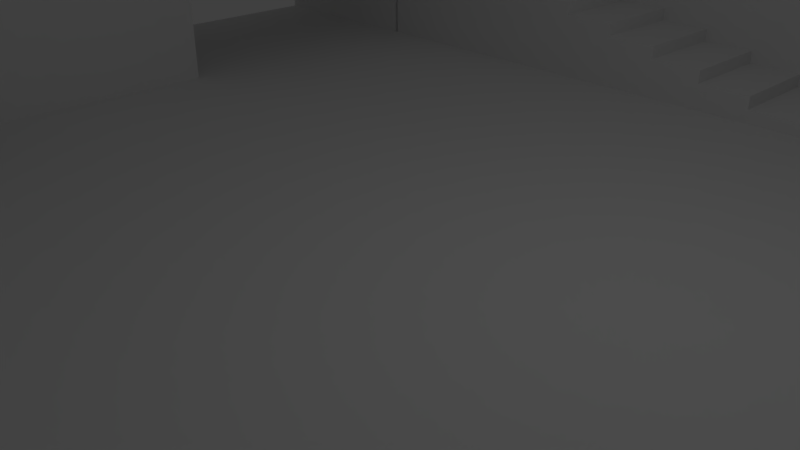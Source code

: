 # Source: main.blend  (saved by Blender 2.79.0; exported with 4.5.12 LTS)
import bpy
from mathutils import Matrix  # noqa: F401  (used for matrix-valued properties, if any)

bpy.ops.wm.read_factory_settings(use_empty=True)
scene = bpy.context.scene
scene.name = 'Scene'

# ---- collections
col_collection_1 = bpy.data.collections.new('Collection 1'); scene.collection.children.link(col_collection_1)

# ---- materials (node trees are filled in below, after node groups)
mat_material_008 = bpy.data.materials.new('Material.008')
mat_material_008.alpha_threshold = 0.0
mat_material_008.use_transparent_shadow = False
mat_material_008.roughness = 0.5
mat_material_008.line_color = (0.0, 0.0, 0.0, 1.0)
mat_material = bpy.data.materials.new('Material')
mat_material.alpha_threshold = 0.0
mat_material.use_transparent_shadow = False
mat_material.roughness = 0.5
mat_material.line_color = (0.0, 0.0, 0.0, 1.0)
mat_material_003 = bpy.data.materials.new('Material.003')
mat_material_003.alpha_threshold = 0.0
mat_material_003.use_transparent_shadow = False
mat_material_003.roughness = 0.5
mat_material_003.line_color = (0.0, 0.0, 0.0, 1.0)
mat_material_002 = bpy.data.materials.new('Material.002')
mat_material_002.alpha_threshold = 0.0
mat_material_002.use_transparent_shadow = False
mat_material_002.roughness = 0.5
mat_material_002.line_color = (0.0, 0.0, 0.0, 1.0)
mat_material_006 = bpy.data.materials.new('Material.006')
mat_material_006.alpha_threshold = 0.0
mat_material_006.use_transparent_shadow = False
mat_material_006.roughness = 0.5
mat_material_006.line_color = (0.0, 0.0, 0.0, 1.0)
mat_material_005 = bpy.data.materials.new('Material.005')
mat_material_005.alpha_threshold = 0.0
mat_material_005.use_transparent_shadow = False
mat_material_005.roughness = 0.5
mat_material_005.line_color = (0.0, 0.0, 0.0, 1.0)
mat_material_004 = bpy.data.materials.new('Material.004')
mat_material_004.alpha_threshold = 0.0
mat_material_004.use_transparent_shadow = False
mat_material_004.roughness = 0.5
mat_material_004.line_color = (0.0, 0.0, 0.0, 1.0)
mat_material_009 = bpy.data.materials.new('Material.009')
mat_material_009.alpha_threshold = 0.0
mat_material_009.use_transparent_shadow = False
mat_material_009.roughness = 0.5
mat_material_009.line_color = (0.0, 0.0, 0.0, 1.0)
mat_material_010 = bpy.data.materials.new('Material.010')
mat_material_010.alpha_threshold = 0.0
mat_material_010.use_transparent_shadow = False
mat_material_010.roughness = 0.5
mat_material_010.line_color = (0.0, 0.0, 0.0, 1.0)

# ---- material node trees

# ---- world
world_world = bpy.data.worlds.new('World'); scene.world = world_world
world_world.color = (0.05088, 0.05088, 0.05088)
world_world.use_sun_shadow = False
world_world.sun_shadow_jitter_overblur = 0.0
world_world.cycles.sampling_method = 'MANUAL'

# ---- cameras
cam_camera = bpy.data.cameras.new('Camera')
cam_camera.clip_end = 100.0
cam_camera.lens = 35.0
cam_camera.sensor_width = 32.0
cam_camera.sensor_height = 18.0
cam_camera.ortho_scale = 7.314
cam_camera.dof.focus_distance = 0.0
cam_camera.dof.aperture_fstop = 128.0

# ---- lights
light_lamp = bpy.data.lights.new('Lamp', 'POINT')
light_lamp.transmission_factor = 0.0
light_lamp.cutoff_distance = 30.0
light_lamp.energy = 100.0
light_lamp.shadow_buffer_clip_start = 1.001
light_lamp.shadow_soft_size = 0.1
light_lamp.shadow_maximum_resolution = 0.006
light_lamp.use_absolute_resolution = True

# ---- meshes
me_hallwallwindow_2x6x4_000 = bpy.data.meshes.new('HallWallWindow_2x6x4.000')
me_hallwallwindow_2x6x4_000.from_pydata([(8.0, -10.0, 0.0), (8.0, -4.0, 0.0), (10.0, -4.0, 0.0), (10.0, -10.0, 0.0), (8.0, -10.0, 4.5), (8.0, -4.0, 4.5), (10.0, -4.0, 4.5), (10.0, -10.0, 4.5), (8.0, -6.0, 0.0), (10.0, -6.0, 0.0), (8.0, -6.0, 4.5), (10.0, -6.0, 4.5), (10.0, -8.0, 0.0), (10.0, -8.0, 4.5), (8.0, -8.0, 0.0), (8.0, -8.0, 4.5), (10.0, -6.0, 4.0), (8.0, -6.0, 4.0), (8.0, -8.0, 4.0), (10.0, -8.0, 4.0), (10.0, -8.0, 0.75), (8.0, -8.0, 0.75), (8.0, -6.0, 0.75), (10.0, -6.0, 0.75), (8.0, -8.0, 2.0), (9.8, -6.0, 0.75), (8.0, -6.0, 2.0), (10.0, -6.0, 2.0), (10.0, -7.0, 4.0), (8.0, -7.0, 4.0), (9.8, -8.0, 4.0), (8.0, -7.0, 0.75), (10.0, -7.0, 0.75), (9.8, -6.0, 4.0), (9.8, -8.0, 0.75), (10.0, -8.0, 2.0), (9.8, -7.0, 4.0), (9.8, -7.0, 0.75), (9.8, -8.0, 2.0), (9.8, -6.0, 2.0)], [], [(8, 1, 2, 9), (10, 11, 6, 5), (0, 4, 15, 18, 24, 21, 14), (8, 22, 26, 17, 10, 5, 1), (12, 20, 35, 19, 13, 7, 3), (1, 5, 6, 2), (9, 8, 22, 25, 23), (18, 15, 10, 17, 29), (0, 14, 12, 3), (4, 7, 13, 15), (4, 0, 3, 7), (15, 13, 11, 10), (16, 11, 13, 19, 28), (8, 9, 12, 14), (39, 33, 17, 26), (9, 23, 32, 20, 12), (38, 30, 19, 35), (37, 34, 20, 32), (14, 12, 20, 34, 21), (2, 6, 11, 16, 27, 23, 9), (36, 28, 19, 30), (14, 21, 31, 22, 8), (29, 36, 30, 18), (17, 33, 36, 29), (33, 16, 28, 36), (25, 37, 32, 23), (22, 31, 37, 25), (31, 21, 34, 37), (34, 38, 35, 20), (21, 24, 38, 34), (24, 18, 30, 38), (25, 39, 26, 22), (23, 27, 39, 25), (27, 16, 33, 39), (38, 39, 25, 34), (23, 27, 35, 20), (27, 39, 38, 35)])
me_hallwallwindow_2x6x4_000.materials.append(mat_material_008)
me_hallwallwindow_2x6x4_000.use_remesh_preserve_volume = False
me_hallwallwindow_2x6x4_000.use_remesh_preserve_attributes = False
me_hallwallwindow_2x6x4_000.use_mirror_vertex_groups = False
me_hallwallwindow_2x6x4_000.update()
me_hallfloortile = bpy.data.meshes.new('HallFloorTile')
me_hallfloortile.from_pydata([(-10.0, -10.0, -0.25), (-10.0, -12.0, -0.25), (-12.0, -12.0, -0.25), (-12.0, -10.0, -0.25), (-10.0, -10.0, 4.098e-08), (-10.0, -12.0, 4.098e-08), (-12.0, -12.0, 4.098e-08), (-12.0, -10.0, 4.098e-08), (-8.0, -10.0, -0.25), (-8.0, -12.0, -0.25), (-10.0, -12.0, -0.25), (-10.0, -10.0, -0.25), (-8.0, -10.0, 4.098e-08), (-8.0, -12.0, 4.098e-08), (-10.0, -12.0, 4.098e-08), (-10.0, -10.0, 4.098e-08), (-6.0, -10.0, -0.25), (-6.0, -12.0, -0.25), (-8.0, -12.0, -0.25), (-8.0, -10.0, -0.25), (-6.0, -10.0, 4.098e-08), (-6.0, -12.0, 4.098e-08), (-8.0, -12.0, 4.098e-08), (-8.0, -10.0, 4.098e-08), (-4.0, -10.0, -0.25), (-4.0, -12.0, -0.25), (-6.0, -12.0, -0.25), (-6.0, -10.0, -0.25), (-4.0, -10.0, 4.098e-08), (-4.0, -12.0, 4.098e-08), (-6.0, -12.0, 4.098e-08), (-6.0, -10.0, 4.098e-08), (-2.0, -10.0, -0.25), (-2.0, -12.0, -0.25), (-4.0, -12.0, -0.25), (-4.0, -10.0, -0.25), (-2.0, -10.0, 4.098e-08), (-2.0, -12.0, 4.098e-08), (-4.0, -12.0, 4.098e-08), (-4.0, -10.0, 4.098e-08), (5.543e-06, -10.0, -0.25), (5.543e-06, -12.0, -0.25), (-2.0, -12.0, -0.25), (-2.0, -10.0, -0.25), (5.543e-06, -10.0, 4.098e-08), (4.59e-06, -12.0, 4.098e-08), (-2.0, -12.0, 4.098e-08), (-2.0, -10.0, 4.098e-08), (2.0, -10.0, -0.25), (2.0, -12.0, -0.25), (5.543e-06, -12.0, -0.25), (6.497e-06, -10.0, -0.25), (2.0, -10.0, 4.098e-08), (2.0, -12.0, 4.098e-08), (5.543e-06, -12.0, 4.098e-08), (5.543e-06, -10.0, 4.098e-08), (4.0, -10.0, -0.25), (4.0, -12.0, -0.25), (2.0, -12.0, -0.25), (2.0, -10.0, -0.25), (4.0, -10.0, 4.098e-08), (4.0, -12.0, 4.098e-08), (2.0, -12.0, 4.098e-08), (2.0, -10.0, 4.098e-08), (6.0, -10.0, -0.25), (6.0, -12.0, -0.25), (4.0, -12.0, -0.25), (4.0, -10.0, -0.25), (6.0, -10.0, 4.098e-08), (6.0, -12.0, 4.098e-08), (4.0, -12.0, 4.098e-08), (4.0, -10.0, 4.098e-08), (8.0, -10.0, -0.25), (8.0, -12.0, -0.25), (6.0, -12.0, -0.25), (6.0, -10.0, -0.25), (8.0, -10.0, 4.098e-08), (8.0, -12.0, 4.098e-08), (6.0, -12.0, 4.098e-08), (6.0, -10.0, 4.098e-08), (10.0, -10.0, -0.25), (10.0, -12.0, -0.25), (8.0, -12.0, -0.25), (8.0, -10.0, -0.25), (10.0, -10.0, 4.098e-08), (10.0, -12.0, 4.098e-08), (8.0, -12.0, 4.098e-08), (8.0, -10.0, 4.098e-08), (-10.0, -8.0, -0.25), (-10.0, -10.0, -0.25), (-12.0, -10.0, -0.25), (-12.0, -8.0, -0.25), (-10.0, -8.0, 4.098e-08), (-10.0, -10.0, 4.098e-08), (-12.0, -10.0, 4.098e-08), (-12.0, -8.0, 4.098e-08), (-8.0, -8.0, -0.25), (-8.0, -10.0, -0.25), (-10.0, -10.0, -0.25), (-10.0, -8.0, -0.25), (-8.0, -8.0, 4.098e-08), (-8.0, -10.0, 4.098e-08), (-10.0, -10.0, 4.098e-08), (-10.0, -8.0, 4.098e-08), (-6.0, -8.0, -0.25), (-6.0, -10.0, -0.25), (-8.0, -10.0, -0.25), (-8.0, -8.0, -0.25), (-6.0, -8.0, 4.098e-08), (-6.0, -10.0, 4.098e-08), (-8.0, -10.0, 4.098e-08), (-8.0, -8.0, 4.098e-08), (-4.0, -8.0, -0.25), (-4.0, -10.0, -0.25), (-6.0, -10.0, -0.25), (-6.0, -8.0, -0.25), (-4.0, -8.0, 4.098e-08), (-4.0, -10.0, 4.098e-08), (-6.0, -10.0, 4.098e-08), (-6.0, -8.0, 4.098e-08), (-2.0, -8.0, -0.25), (-2.0, -10.0, -0.25), (-4.0, -10.0, -0.25), (-4.0, -8.0, -0.25), (-2.0, -8.0, 4.098e-08), (-2.0, -10.0, 4.098e-08), (-4.0, -10.0, 4.098e-08), (-4.0, -8.0, 4.098e-08), (5.543e-06, -8.0, -0.25), (5.543e-06, -10.0, -0.25), (-2.0, -10.0, -0.25), (-2.0, -8.0, -0.25), (5.543e-06, -8.0, 4.098e-08), (4.59e-06, -10.0, 4.098e-08), (-2.0, -10.0, 4.098e-08), (-2.0, -8.0, 4.098e-08), (2.0, -8.0, -0.25), (2.0, -10.0, -0.25), (5.543e-06, -10.0, -0.25), (6.497e-06, -8.0, -0.25), (2.0, -8.0, 4.098e-08), (2.0, -10.0, 4.098e-08), (5.543e-06, -10.0, 4.098e-08), (5.543e-06, -8.0, 4.098e-08), (4.0, -8.0, -0.25), (4.0, -10.0, -0.25), (2.0, -10.0, -0.25), (2.0, -8.0, -0.25), (4.0, -8.0, 4.098e-08), (4.0, -10.0, 4.098e-08), (2.0, -10.0, 4.098e-08), (2.0, -8.0, 4.098e-08), (6.0, -8.0, -0.25), (6.0, -10.0, -0.25), (4.0, -10.0, -0.25), (4.0, -8.0, -0.25), (6.0, -8.0, 4.098e-08), (6.0, -10.0, 4.098e-08), (4.0, -10.0, 4.098e-08), (4.0, -8.0, 4.098e-08), (8.0, -8.0, -0.25), (8.0, -10.0, -0.25), (6.0, -10.0, -0.25), (6.0, -8.0, -0.25), (8.0, -8.0, 4.098e-08), (8.0, -10.0, 4.098e-08), (6.0, -10.0, 4.098e-08), (6.0, -8.0, 4.098e-08), (10.0, -8.0, -0.25), (10.0, -10.0, -0.25), (8.0, -10.0, -0.25), (8.0, -8.0, -0.25), (10.0, -8.0, 4.098e-08), (10.0, -10.0, 4.098e-08), (8.0, -10.0, 4.098e-08), (8.0, -8.0, 4.098e-08), (-10.0, -6.0, -0.25), (-10.0, -8.0, -0.25), (-12.0, -8.0, -0.25), (-12.0, -6.0, -0.25), (-10.0, -6.0, 4.098e-08), (-10.0, -8.0, 4.098e-08), (-12.0, -8.0, 4.098e-08), (-12.0, -6.0, 4.098e-08), (-8.0, -6.0, -0.25), (-8.0, -8.0, -0.25), (-10.0, -8.0, -0.25), (-10.0, -6.0, -0.25), (-8.0, -6.0, 4.098e-08), (-8.0, -8.0, 4.098e-08), (-10.0, -8.0, 4.098e-08), (-10.0, -6.0, 4.098e-08), (-6.0, -6.0, -0.25), (-6.0, -8.0, -0.25), (-8.0, -8.0, -0.25), (-8.0, -6.0, -0.25), (-6.0, -6.0, 4.098e-08), (-6.0, -8.0, 4.098e-08), (-8.0, -8.0, 4.098e-08), (-8.0, -6.0, 4.098e-08), (-4.0, -6.0, -0.25), (-4.0, -8.0, -0.25), (-6.0, -8.0, -0.25), (-6.0, -6.0, -0.25), (-4.0, -6.0, 4.098e-08), (-4.0, -8.0, 4.098e-08), (-6.0, -8.0, 4.098e-08), (-6.0, -6.0, 4.098e-08), (-2.0, -6.0, -0.25), (-2.0, -8.0, -0.25), (-4.0, -8.0, -0.25), (-4.0, -6.0, -0.25), (-2.0, -6.0, 4.098e-08), (-2.0, -8.0, 4.098e-08), (-4.0, -8.0, 4.098e-08), (-4.0, -6.0, 4.098e-08), (5.543e-06, -6.0, -0.25), (5.543e-06, -8.0, -0.25), (-2.0, -8.0, -0.25), (-2.0, -6.0, -0.25), (5.543e-06, -6.0, 4.098e-08), (4.59e-06, -8.0, 4.098e-08), (-2.0, -8.0, 4.098e-08), (-2.0, -6.0, 4.098e-08), (2.0, -6.0, -0.25), (2.0, -8.0, -0.25), (5.543e-06, -8.0, -0.25), (6.497e-06, -6.0, -0.25), (2.0, -6.0, 4.098e-08), (2.0, -8.0, 4.098e-08), (5.543e-06, -8.0, 4.098e-08), (5.543e-06, -6.0, 4.098e-08), (4.0, -6.0, -0.25), (4.0, -8.0, -0.25), (2.0, -8.0, -0.25), (2.0, -6.0, -0.25), (4.0, -6.0, 4.098e-08), (4.0, -8.0, 4.098e-08), (2.0, -8.0, 4.098e-08), (2.0, -6.0, 4.098e-08), (6.0, -6.0, -0.25), (6.0, -8.0, -0.25), (4.0, -8.0, -0.25), (4.0, -6.0, -0.25), (6.0, -6.0, 4.098e-08), (6.0, -8.0, 4.098e-08), (4.0, -8.0, 4.098e-08), (4.0, -6.0, 4.098e-08), (8.0, -6.0, -0.25), (8.0, -8.0, -0.25), (6.0, -8.0, -0.25), (6.0, -6.0, -0.25), (8.0, -6.0, 4.098e-08), (8.0, -8.0, 4.098e-08), (6.0, -8.0, 4.098e-08), (6.0, -6.0, 4.098e-08), (10.0, -6.0, -0.25), (10.0, -8.0, -0.25), (8.0, -8.0, -0.25), (8.0, -6.0, -0.25), (10.0, -6.0, 4.098e-08), (10.0, -8.0, 4.098e-08), (8.0, -8.0, 4.098e-08), (8.0, -6.0, 4.098e-08), (-10.0, -4.0, -0.25), (-10.0, -6.0, -0.25), (-12.0, -6.0, -0.25), (-12.0, -4.0, -0.25), (-10.0, -4.0, 4.098e-08), (-10.0, -6.0, 4.098e-08), (-12.0, -6.0, 4.098e-08), (-12.0, -4.0, 4.098e-08), (-8.0, -4.0, -0.25), (-8.0, -6.0, -0.25), (-10.0, -6.0, -0.25), (-10.0, -4.0, -0.25), (-8.0, -4.0, 4.098e-08), (-8.0, -6.0, 4.098e-08), (-10.0, -6.0, 4.098e-08), (-10.0, -4.0, 4.098e-08), (-6.0, -4.0, -0.25), (-6.0, -6.0, -0.25), (-8.0, -6.0, -0.25), (-8.0, -4.0, -0.25), (-6.0, -4.0, 4.098e-08), (-6.0, -6.0, 4.098e-08), (-8.0, -6.0, 4.098e-08), (-8.0, -4.0, 4.098e-08), (-4.0, -4.0, -0.25), (-4.0, -6.0, -0.25), (-6.0, -6.0, -0.25), (-6.0, -4.0, -0.25), (-4.0, -4.0, 4.098e-08), (-4.0, -6.0, 4.098e-08), (-6.0, -6.0, 4.098e-08), (-6.0, -4.0, 4.098e-08), (-2.0, -4.0, -0.25), (-2.0, -6.0, -0.25), (-4.0, -6.0, -0.25), (-4.0, -4.0, -0.25), (-2.0, -4.0, 4.098e-08), (-2.0, -6.0, 4.098e-08), (-4.0, -6.0, 4.098e-08), (-4.0, -4.0, 4.098e-08), (5.543e-06, -4.0, -0.25), (5.543e-06, -6.0, -0.25), (-2.0, -6.0, -0.25), (-2.0, -4.0, -0.25), (5.543e-06, -4.0, 4.098e-08), (4.59e-06, -6.0, 4.098e-08), (-2.0, -6.0, 4.098e-08), (-2.0, -4.0, 4.098e-08), (2.0, -4.0, -0.25), (2.0, -6.0, -0.25), (5.543e-06, -6.0, -0.25), (6.497e-06, -4.0, -0.25), (2.0, -4.0, 4.098e-08), (2.0, -6.0, 4.098e-08), (5.543e-06, -6.0, 4.098e-08), (5.543e-06, -4.0, 4.098e-08), (4.0, -4.0, -0.25), (4.0, -6.0, -0.25), (2.0, -6.0, -0.25), (2.0, -4.0, -0.25), (4.0, -4.0, 4.098e-08), (4.0, -6.0, 4.098e-08), (2.0, -6.0, 4.098e-08), (2.0, -4.0, 4.098e-08), (6.0, -4.0, -0.25), (6.0, -6.0, -0.25), (4.0, -6.0, -0.25), (4.0, -4.0, -0.25), (6.0, -4.0, 4.098e-08), (6.0, -6.0, 4.098e-08), (4.0, -6.0, 4.098e-08), (4.0, -4.0, 4.098e-08), (8.0, -4.0, -0.25), (8.0, -6.0, -0.25), (6.0, -6.0, -0.25), (6.0, -4.0, -0.25), (8.0, -4.0, 4.098e-08), (8.0, -6.0, 4.098e-08), (6.0, -6.0, 4.098e-08), (6.0, -4.0, 4.098e-08), (10.0, -4.0, -0.25), (10.0, -6.0, -0.25), (8.0, -6.0, -0.25), (8.0, -4.0, -0.25), (10.0, -4.0, 4.098e-08), (10.0, -6.0, 4.098e-08), (8.0, -6.0, 4.098e-08), (8.0, -4.0, 4.098e-08), (-10.0, -2.0, -0.25), (-10.0, -4.0, -0.25), (-12.0, -4.0, -0.25), (-12.0, -2.0, -0.25), (-10.0, -2.0, 4.098e-08), (-10.0, -4.0, 4.098e-08), (-12.0, -4.0, 4.098e-08), (-12.0, -2.0, 4.098e-08), (-8.0, -2.0, -0.25), (-8.0, -4.0, -0.25), (-10.0, -4.0, -0.25), (-10.0, -2.0, -0.25), (-8.0, -2.0, 4.098e-08), (-8.0, -4.0, 4.098e-08), (-10.0, -4.0, 4.098e-08), (-10.0, -2.0, 4.098e-08), (-6.0, -2.0, -0.25), (-6.0, -4.0, -0.25), (-8.0, -4.0, -0.25), (-8.0, -2.0, -0.25), (-6.0, -2.0, 4.098e-08), (-6.0, -4.0, 4.098e-08), (-8.0, -4.0, 4.098e-08), (-8.0, -2.0, 4.098e-08), (-4.0, -2.0, -0.25), (-4.0, -4.0, -0.25), (-6.0, -4.0, -0.25), (-6.0, -2.0, -0.25), (-4.0, -2.0, 4.098e-08), (-4.0, -4.0, 4.098e-08), (-6.0, -4.0, 4.098e-08), (-6.0, -2.0, 4.098e-08), (-2.0, -2.0, -0.25), (-2.0, -4.0, -0.25), (-4.0, -4.0, -0.25), (-4.0, -2.0, -0.25), (-2.0, -2.0, 4.098e-08), (-2.0, -4.0, 4.098e-08), (-4.0, -4.0, 4.098e-08), (-4.0, -2.0, 4.098e-08), (5.543e-06, -2.0, -0.25), (5.543e-06, -4.0, -0.25), (-2.0, -4.0, -0.25), (-2.0, -2.0, -0.25), (5.543e-06, -2.0, 4.098e-08), (4.59e-06, -4.0, 4.098e-08), (-2.0, -4.0, 4.098e-08), (-2.0, -2.0, 4.098e-08), (2.0, -2.0, -0.25), (2.0, -4.0, -0.25), (5.543e-06, -4.0, -0.25), (6.497e-06, -2.0, -0.25), (2.0, -2.0, 4.098e-08), (2.0, -4.0, 4.098e-08), (5.543e-06, -4.0, 4.098e-08), (5.543e-06, -2.0, 4.098e-08), (4.0, -2.0, -0.25), (4.0, -4.0, -0.25), (2.0, -4.0, -0.25), (2.0, -2.0, -0.25), (4.0, -2.0, 4.098e-08), (4.0, -4.0, 4.098e-08), (2.0, -4.0, 4.098e-08), (2.0, -2.0, 4.098e-08), (6.0, -2.0, -0.25), (6.0, -4.0, -0.25), (4.0, -4.0, -0.25), (4.0, -2.0, -0.25), (6.0, -2.0, 4.098e-08), (6.0, -4.0, 4.098e-08), (4.0, -4.0, 4.098e-08), (4.0, -2.0, 4.098e-08), (8.0, -2.0, -0.25), (8.0, -4.0, -0.25), (6.0, -4.0, -0.25), (6.0, -2.0, -0.25), (8.0, -2.0, 4.098e-08), (8.0, -4.0, 4.098e-08), (6.0, -4.0, 4.098e-08), (6.0, -2.0, 4.098e-08), (10.0, -2.0, -0.25), (10.0, -4.0, -0.25), (8.0, -4.0, -0.25), (8.0, -2.0, -0.25), (10.0, -2.0, 4.098e-08), (10.0, -4.0, 4.098e-08), (8.0, -4.0, 4.098e-08), (8.0, -2.0, 4.098e-08), (-10.0, 3.625e-06, -0.25), (-10.0, -2.0, -0.25), (-12.0, -2.0, -0.25), (-12.0, 4.578e-06, -0.25), (-10.0, 3.625e-06, 4.098e-08), (-10.0, -2.0, 4.098e-08), (-12.0, -2.0, 4.098e-08), (-12.0, 3.625e-06, 4.098e-08), (-8.0, 3.625e-06, -0.25), (-8.0, -2.0, -0.25), (-10.0, -2.0, -0.25), (-10.0, 4.578e-06, -0.25), (-8.0, 3.625e-06, 4.098e-08), (-8.0, -2.0, 4.098e-08), (-10.0, -2.0, 4.098e-08), (-10.0, 3.625e-06, 4.098e-08), (-6.0, 3.625e-06, -0.25), (-6.0, -2.0, -0.25), (-8.0, -2.0, -0.25), (-8.0, 4.578e-06, -0.25), (-6.0, 3.625e-06, 4.098e-08), (-6.0, -2.0, 4.098e-08), (-8.0, -2.0, 4.098e-08), (-8.0, 3.625e-06, 4.098e-08), (-4.0, 3.625e-06, -0.25), (-4.0, -2.0, -0.25), (-6.0, -2.0, -0.25), (-6.0, 4.578e-06, -0.25), (-4.0, 3.625e-06, 4.098e-08), (-4.0, -2.0, 4.098e-08), (-6.0, -2.0, 4.098e-08), (-6.0, 3.625e-06, 4.098e-08), (-2.0, 3.625e-06, -0.25), (-2.0, -2.0, -0.25), (-4.0, -2.0, -0.25), (-4.0, 4.578e-06, -0.25), (-2.0, 3.625e-06, 4.098e-08), (-2.0, -2.0, 4.098e-08), (-4.0, -2.0, 4.098e-08), (-4.0, 3.625e-06, 4.098e-08), (5.543e-06, 3.625e-06, -0.25), (5.543e-06, -2.0, -0.25), (-2.0, -2.0, -0.25), (-2.0, 4.578e-06, -0.25), (5.543e-06, 3.625e-06, 4.098e-08), (4.59e-06, -2.0, 4.098e-08), (-2.0, -2.0, 4.098e-08), (-2.0, 3.625e-06, 4.098e-08), (2.0, 3.625e-06, -0.25), (2.0, -2.0, -0.25), (5.543e-06, -2.0, -0.25), (6.497e-06, 4.578e-06, -0.25), (2.0, 3.625e-06, 4.098e-08), (2.0, -2.0, 4.098e-08), (5.543e-06, -2.0, 4.098e-08), (5.543e-06, 3.625e-06, 4.098e-08), (4.0, 3.625e-06, -0.25), (4.0, -2.0, -0.25), (2.0, -2.0, -0.25), (2.0, 4.578e-06, -0.25), (4.0, 3.625e-06, 4.098e-08), (4.0, -2.0, 4.098e-08), (2.0, -2.0, 4.098e-08), (2.0, 3.625e-06, 4.098e-08), (6.0, 3.625e-06, -0.25), (6.0, -2.0, -0.25), (4.0, -2.0, -0.25), (4.0, 4.578e-06, -0.25), (6.0, 3.625e-06, 4.098e-08), (6.0, -2.0, 4.098e-08), (4.0, -2.0, 4.098e-08), (4.0, 3.625e-06, 4.098e-08), (8.0, 3.625e-06, -0.25), (8.0, -2.0, -0.25), (6.0, -2.0, -0.25), (6.0, 4.578e-06, -0.25), (8.0, 3.625e-06, 4.098e-08), (8.0, -2.0, 4.098e-08), (6.0, -2.0, 4.098e-08), (6.0, 3.625e-06, 4.098e-08), (10.0, 3.625e-06, -0.25), (10.0, -2.0, -0.25), (8.0, -2.0, -0.25), (8.0, 4.578e-06, -0.25), (10.0, 3.625e-06, 4.098e-08), (10.0, -2.0, 4.098e-08), (8.0, -2.0, 4.098e-08), (8.0, 3.625e-06, 4.098e-08), (-10.0, 2.0, -0.25), (-10.0, 5.532e-06, -0.25), (-12.0, 5.532e-06, -0.25), (-12.0, 2.0, -0.25), (-10.0, 2.0, 4.098e-08), (-10.0, 4.578e-06, 4.098e-08), (-12.0, 5.532e-06, 4.098e-08), (-12.0, 2.0, 4.098e-08), (-8.0, 2.0, -0.25), (-8.0, 5.532e-06, -0.25), (-10.0, 5.532e-06, -0.25), (-10.0, 2.0, -0.25), (-8.0, 2.0, 4.098e-08), (-8.0, 4.578e-06, 4.098e-08), (-10.0, 5.532e-06, 4.098e-08), (-10.0, 2.0, 4.098e-08), (-6.0, 2.0, -0.25), (-6.0, 5.532e-06, -0.25), (-8.0, 5.532e-06, -0.25), (-8.0, 2.0, -0.25), (-6.0, 2.0, 4.098e-08), (-6.0, 4.578e-06, 4.098e-08), (-8.0, 5.532e-06, 4.098e-08), (-8.0, 2.0, 4.098e-08), (-4.0, 2.0, -0.25), (-4.0, 5.532e-06, -0.25), (-6.0, 5.532e-06, -0.25), (-6.0, 2.0, -0.25), (-4.0, 2.0, 4.098e-08), (-4.0, 4.578e-06, 4.098e-08), (-6.0, 5.532e-06, 4.098e-08), (-6.0, 2.0, 4.098e-08), (-2.0, 2.0, -0.25), (-2.0, 5.532e-06, -0.25), (-4.0, 5.532e-06, -0.25), (-4.0, 2.0, -0.25), (-2.0, 2.0, 4.098e-08), (-2.0, 4.578e-06, 4.098e-08), (-4.0, 5.532e-06, 4.098e-08), (-4.0, 2.0, 4.098e-08), (5.543e-06, 2.0, -0.25), (5.543e-06, 5.532e-06, -0.25), (-2.0, 5.532e-06, -0.25), (-2.0, 2.0, -0.25), (5.543e-06, 2.0, 4.098e-08), (4.59e-06, 4.578e-06, 4.098e-08), (-2.0, 5.532e-06, 4.098e-08), (-2.0, 2.0, 4.098e-08), (2.0, 2.0, -0.25), (2.0, 5.532e-06, -0.25), (5.543e-06, 5.532e-06, -0.25), (6.497e-06, 2.0, -0.25), (2.0, 2.0, 4.098e-08), (2.0, 4.578e-06, 4.098e-08), (5.543e-06, 5.532e-06, 4.098e-08), (5.543e-06, 2.0, 4.098e-08), (4.0, 2.0, -0.25), (4.0, 5.532e-06, -0.25), (2.0, 5.532e-06, -0.25), (2.0, 2.0, -0.25), (4.0, 2.0, 4.098e-08), (4.0, 4.578e-06, 4.098e-08), (2.0, 5.532e-06, 4.098e-08), (2.0, 2.0, 4.098e-08), (6.0, 2.0, -0.25), (6.0, 5.532e-06, -0.25), (4.0, 5.532e-06, -0.25), (4.0, 2.0, -0.25), (6.0, 2.0, 4.098e-08), (6.0, 4.578e-06, 4.098e-08), (4.0, 5.532e-06, 4.098e-08), (4.0, 2.0, 4.098e-08), (8.0, 2.0, -0.25), (8.0, 5.532e-06, -0.25), (6.0, 5.532e-06, -0.25), (6.0, 2.0, -0.25), (8.0, 2.0, 4.098e-08), (8.0, 4.578e-06, 4.098e-08), (6.0, 5.532e-06, 4.098e-08), (6.0, 2.0, 4.098e-08), (10.0, 2.0, -0.25), (10.0, 5.532e-06, -0.25), (8.0, 5.532e-06, -0.25), (8.0, 2.0, -0.25), (10.0, 2.0, 4.098e-08), (10.0, 4.578e-06, 4.098e-08), (8.0, 5.532e-06, 4.098e-08), (8.0, 2.0, 4.098e-08), (-10.0, 4.0, -0.25), (-10.0, 2.0, -0.25), (-12.0, 2.0, -0.25), (-12.0, 4.0, -0.25), (-10.0, 4.0, 4.098e-08), (-10.0, 2.0, 4.098e-08), (-12.0, 2.0, 4.098e-08), (-12.0, 4.0, 4.098e-08), (-8.0, 4.0, -0.25), (-8.0, 2.0, -0.25), (-10.0, 2.0, -0.25), (-10.0, 4.0, -0.25), (-8.0, 4.0, 4.098e-08), (-8.0, 2.0, 4.098e-08), (-10.0, 2.0, 4.098e-08), (-10.0, 4.0, 4.098e-08), (-6.0, 4.0, -0.25), (-6.0, 2.0, -0.25), (-8.0, 2.0, -0.25), (-8.0, 4.0, -0.25), (-6.0, 4.0, 4.098e-08), (-6.0, 2.0, 4.098e-08), (-8.0, 2.0, 4.098e-08), (-8.0, 4.0, 4.098e-08), (-4.0, 4.0, -0.25), (-4.0, 2.0, -0.25), (-6.0, 2.0, -0.25), (-6.0, 4.0, -0.25), (-4.0, 4.0, 4.098e-08), (-4.0, 2.0, 4.098e-08), (-6.0, 2.0, 4.098e-08), (-6.0, 4.0, 4.098e-08), (-2.0, 4.0, -0.25), (-2.0, 2.0, -0.25), (-4.0, 2.0, -0.25), (-4.0, 4.0, -0.25), (-2.0, 4.0, 4.098e-08), (-2.0, 2.0, 4.098e-08), (-4.0, 2.0, 4.098e-08), (-4.0, 4.0, 4.098e-08), (5.543e-06, 4.0, -0.25), (5.543e-06, 2.0, -0.25), (-2.0, 2.0, -0.25), (-2.0, 4.0, -0.25), (5.543e-06, 4.0, 4.098e-08), (4.59e-06, 2.0, 4.098e-08), (-2.0, 2.0, 4.098e-08), (-2.0, 4.0, 4.098e-08), (2.0, 4.0, -0.25), (2.0, 2.0, -0.25), (5.543e-06, 2.0, -0.25), (6.497e-06, 4.0, -0.25), (2.0, 4.0, 4.098e-08), (2.0, 2.0, 4.098e-08), (5.543e-06, 2.0, 4.098e-08), (5.543e-06, 4.0, 4.098e-08), (4.0, 4.0, -0.25), (4.0, 2.0, -0.25), (2.0, 2.0, -0.25), (2.0, 4.0, -0.25), (4.0, 4.0, 4.098e-08), (4.0, 2.0, 4.098e-08), (2.0, 2.0, 4.098e-08), (2.0, 4.0, 4.098e-08), (6.0, 4.0, -0.25), (6.0, 2.0, -0.25), (4.0, 2.0, -0.25), (4.0, 4.0, -0.25), (6.0, 4.0, 4.098e-08), (6.0, 2.0, 4.098e-08), (4.0, 2.0, 4.098e-08), (4.0, 4.0, 4.098e-08), (8.0, 4.0, -0.25), (8.0, 2.0, -0.25), (6.0, 2.0, -0.25), (6.0, 4.0, -0.25), (8.0, 4.0, 4.098e-08), (8.0, 2.0, 4.098e-08), (6.0, 2.0, 4.098e-08), (6.0, 4.0, 4.098e-08), (10.0, 4.0, -0.25), (10.0, 2.0, -0.25), (8.0, 2.0, -0.25), (8.0, 4.0, -0.25), (10.0, 4.0, 4.098e-08), (10.0, 2.0, 4.098e-08), (8.0, 2.0, 4.098e-08), (8.0, 4.0, 4.098e-08), (-10.0, 6.0, -0.25), (-10.0, 4.0, -0.25), (-12.0, 4.0, -0.25), (-12.0, 6.0, -0.25), (-10.0, 6.0, 4.098e-08), (-10.0, 4.0, 4.098e-08), (-12.0, 4.0, 4.098e-08), (-12.0, 6.0, 4.098e-08), (-8.0, 6.0, -0.25), (-8.0, 4.0, -0.25), (-10.0, 4.0, -0.25), (-10.0, 6.0, -0.25), (-8.0, 6.0, 4.098e-08), (-8.0, 4.0, 4.098e-08), (-10.0, 4.0, 4.098e-08), (-10.0, 6.0, 4.098e-08), (-6.0, 6.0, -0.25), (-6.0, 4.0, -0.25), (-8.0, 4.0, -0.25), (-8.0, 6.0, -0.25), (-6.0, 6.0, 4.098e-08), (-6.0, 4.0, 4.098e-08), (-8.0, 4.0, 4.098e-08), (-8.0, 6.0, 4.098e-08), (-4.0, 6.0, -0.25), (-4.0, 4.0, -0.25), (-6.0, 4.0, -0.25), (-6.0, 6.0, -0.25), (-4.0, 6.0, 4.098e-08), (-4.0, 4.0, 4.098e-08), (-6.0, 4.0, 4.098e-08), (-6.0, 6.0, 4.098e-08), (-2.0, 6.0, -0.25), (-2.0, 4.0, -0.25), (-4.0, 4.0, -0.25), (-4.0, 6.0, -0.25), (-2.0, 6.0, 4.098e-08), (-2.0, 4.0, 4.098e-08), (-4.0, 4.0, 4.098e-08), (-4.0, 6.0, 4.098e-08), (5.543e-06, 6.0, -0.25), (5.543e-06, 4.0, -0.25), (-2.0, 4.0, -0.25), (-2.0, 6.0, -0.25), (5.543e-06, 6.0, 4.098e-08), (4.59e-06, 4.0, 4.098e-08), (-2.0, 4.0, 4.098e-08), (-2.0, 6.0, 4.098e-08), (2.0, 6.0, -0.25), (2.0, 4.0, -0.25), (5.543e-06, 4.0, -0.25), (6.497e-06, 6.0, -0.25), (2.0, 6.0, 4.098e-08), (2.0, 4.0, 4.098e-08), (5.543e-06, 4.0, 4.098e-08), (5.543e-06, 6.0, 4.098e-08), (4.0, 6.0, -0.25), (4.0, 4.0, -0.25), (2.0, 4.0, -0.25), (2.0, 6.0, -0.25), (4.0, 6.0, 4.098e-08), (4.0, 4.0, 4.098e-08), (2.0, 4.0, 4.098e-08), (2.0, 6.0, 4.098e-08), (6.0, 6.0, -0.25), (6.0, 4.0, -0.25), (4.0, 4.0, -0.25), (4.0, 6.0, -0.25), (6.0, 6.0, 4.098e-08), (6.0, 4.0, 4.098e-08), (4.0, 4.0, 4.098e-08), (4.0, 6.0, 4.098e-08), (8.0, 6.0, -0.25), (8.0, 4.0, -0.25), (6.0, 4.0, -0.25), (6.0, 6.0, -0.25), (8.0, 6.0, 4.098e-08), (8.0, 4.0, 4.098e-08), (6.0, 4.0, 4.098e-08), (6.0, 6.0, 4.098e-08), (10.0, 6.0, -0.25), (10.0, 4.0, -0.25), (8.0, 4.0, -0.25), (8.0, 6.0, -0.25), (10.0, 6.0, 4.098e-08), (10.0, 4.0, 4.098e-08), (8.0, 4.0, 4.098e-08), (8.0, 6.0, 4.098e-08), (-10.0, 8.0, -0.25), (-10.0, 6.0, -0.25), (-12.0, 6.0, -0.25), (-12.0, 8.0, -0.25), (-10.0, 8.0, 4.098e-08), (-10.0, 6.0, 4.098e-08), (-12.0, 6.0, 4.098e-08), (-12.0, 8.0, 4.098e-08), (-8.0, 8.0, -0.25), (-8.0, 6.0, -0.25), (-10.0, 6.0, -0.25), (-10.0, 8.0, -0.25), (-8.0, 8.0, 4.098e-08), (-8.0, 6.0, 4.098e-08), (-10.0, 6.0, 4.098e-08), (-10.0, 8.0, 4.098e-08), (-6.0, 8.0, -0.25), (-6.0, 6.0, -0.25), (-8.0, 6.0, -0.25), (-8.0, 8.0, -0.25), (-6.0, 8.0, 4.098e-08), (-6.0, 6.0, 4.098e-08), (-8.0, 6.0, 4.098e-08), (-8.0, 8.0, 4.098e-08), (-4.0, 8.0, -0.25), (-4.0, 6.0, -0.25), (-6.0, 6.0, -0.25), (-6.0, 8.0, -0.25), (-4.0, 8.0, 4.098e-08), (-4.0, 6.0, 4.098e-08), (-6.0, 6.0, 4.098e-08), (-6.0, 8.0, 4.098e-08), (-2.0, 8.0, -0.25), (-2.0, 6.0, -0.25), (-4.0, 6.0, -0.25), (-4.0, 8.0, -0.25), (-2.0, 8.0, 4.098e-08), (-2.0, 6.0, 4.098e-08), (-4.0, 6.0, 4.098e-08), (-4.0, 8.0, 4.098e-08), (5.543e-06, 8.0, -0.25), (5.543e-06, 6.0, -0.25), (-2.0, 6.0, -0.25), (-2.0, 8.0, -0.25), (5.543e-06, 8.0, 4.098e-08), (4.59e-06, 6.0, 4.098e-08), (-2.0, 6.0, 4.098e-08), (-2.0, 8.0, 4.098e-08), (2.0, 8.0, -0.25), (2.0, 6.0, -0.25), (5.543e-06, 6.0, -0.25), (6.497e-06, 8.0, -0.25), (2.0, 8.0, 4.098e-08), (2.0, 6.0, 4.098e-08), (5.543e-06, 6.0, 4.098e-08), (5.543e-06, 8.0, 4.098e-08), (4.0, 8.0, -0.25), (4.0, 6.0, -0.25), (2.0, 6.0, -0.25), (2.0, 8.0, -0.25), (4.0, 8.0, 4.098e-08), (4.0, 6.0, 4.098e-08), (2.0, 6.0, 4.098e-08), (2.0, 8.0, 4.098e-08), (6.0, 8.0, -0.25), (6.0, 6.0, -0.25), (4.0, 6.0, -0.25), (4.0, 8.0, -0.25), (6.0, 8.0, 4.098e-08), (6.0, 6.0, 4.098e-08), (4.0, 6.0, 4.098e-08), (4.0, 8.0, 4.098e-08), (8.0, 8.0, -0.25), (8.0, 6.0, -0.25), (6.0, 6.0, -0.25), (6.0, 8.0, -0.25), (8.0, 8.0, 4.098e-08), (8.0, 6.0, 4.098e-08), (6.0, 6.0, 4.098e-08), (6.0, 8.0, 4.098e-08), (10.0, 8.0, -0.25), (10.0, 6.0, -0.25), (8.0, 6.0, -0.25), (8.0, 8.0, -0.25), (10.0, 8.0, 4.098e-08), (10.0, 6.0, 4.098e-08), (8.0, 6.0, 4.098e-08), (8.0, 8.0, 4.098e-08), (-10.0, 10.0, -0.25), (-10.0, 8.0, -0.25), (-12.0, 8.0, -0.25), (-12.0, 10.0, -0.25), (-10.0, 10.0, 4.098e-08), (-10.0, 8.0, 4.098e-08), (-12.0, 8.0, 4.098e-08), (-12.0, 10.0, 4.098e-08), (-8.0, 10.0, -0.25), (-8.0, 8.0, -0.25), (-10.0, 8.0, -0.25), (-10.0, 10.0, -0.25), (-8.0, 10.0, 4.098e-08), (-8.0, 8.0, 4.098e-08), (-10.0, 8.0, 4.098e-08), (-10.0, 10.0, 4.098e-08), (-6.0, 10.0, -0.25), (-6.0, 8.0, -0.25), (-8.0, 8.0, -0.25), (-8.0, 10.0, -0.25), (-6.0, 10.0, 4.098e-08), (-6.0, 8.0, 4.098e-08), (-8.0, 8.0, 4.098e-08), (-8.0, 10.0, 4.098e-08), (-4.0, 10.0, -0.25), (-4.0, 8.0, -0.25), (-6.0, 8.0, -0.25), (-6.0, 10.0, -0.25), (-4.0, 10.0, 4.098e-08), (-4.0, 8.0, 4.098e-08), (-6.0, 8.0, 4.098e-08), (-6.0, 10.0, 4.098e-08), (-2.0, 10.0, -0.25), (-2.0, 8.0, -0.25), (-4.0, 8.0, -0.25), (-4.0, 10.0, -0.25), (-2.0, 10.0, 4.098e-08), (-2.0, 8.0, 4.098e-08), (-4.0, 8.0, 4.098e-08), (-4.0, 10.0, 4.098e-08), (5.543e-06, 10.0, -0.25), (5.543e-06, 8.0, -0.25), (-2.0, 8.0, -0.25), (-2.0, 10.0, -0.25), (5.543e-06, 10.0, 4.098e-08), (4.59e-06, 8.0, 4.098e-08), (-2.0, 8.0, 4.098e-08), (-2.0, 10.0, 4.098e-08), (2.0, 10.0, -0.25), (2.0, 8.0, -0.25), (5.543e-06, 8.0, -0.25), (6.497e-06, 10.0, -0.25), (2.0, 10.0, 4.098e-08), (2.0, 8.0, 4.098e-08), (5.543e-06, 8.0, 4.098e-08), (5.543e-06, 10.0, 4.098e-08), (4.0, 10.0, -0.25), (4.0, 8.0, -0.25), (2.0, 8.0, -0.25), (2.0, 10.0, -0.25), (4.0, 10.0, 4.098e-08), (4.0, 8.0, 4.098e-08), (2.0, 8.0, 4.098e-08), (2.0, 10.0, 4.098e-08), (6.0, 10.0, -0.25), (6.0, 8.0, -0.25), (4.0, 8.0, -0.25), (4.0, 10.0, -0.25), (6.0, 10.0, 4.098e-08), (6.0, 8.0, 4.098e-08), (4.0, 8.0, 4.098e-08), (4.0, 10.0, 4.098e-08), (8.0, 10.0, -0.25), (8.0, 8.0, -0.25), (6.0, 8.0, -0.25), (6.0, 10.0, -0.25), (8.0, 10.0, 4.098e-08), (8.0, 8.0, 4.098e-08), (6.0, 8.0, 4.098e-08), (6.0, 10.0, 4.098e-08), (10.0, 10.0, -0.25), (10.0, 8.0, -0.25), (8.0, 8.0, -0.25), (8.0, 10.0, -0.25), (10.0, 10.0, 4.098e-08), (10.0, 8.0, 4.098e-08), (8.0, 8.0, 4.098e-08), (8.0, 10.0, 4.098e-08), (-10.0, 12.0, -0.25), (-10.0, 10.0, -0.25), (-12.0, 10.0, -0.25), (-12.0, 12.0, -0.25), (-10.0, 12.0, 4.098e-08), (-10.0, 10.0, 4.098e-08), (-12.0, 10.0, 4.098e-08), (-12.0, 12.0, 4.098e-08), (-8.0, 12.0, -0.25), (-8.0, 10.0, -0.25), (-10.0, 10.0, -0.25), (-10.0, 12.0, -0.25), (-8.0, 12.0, 4.098e-08), (-8.0, 10.0, 4.098e-08), (-10.0, 10.0, 4.098e-08), (-10.0, 12.0, 4.098e-08), (-6.0, 12.0, -0.25), (-6.0, 10.0, -0.25), (-8.0, 10.0, -0.25), (-8.0, 12.0, -0.25), (-6.0, 12.0, 4.098e-08), (-6.0, 10.0, 4.098e-08), (-8.0, 10.0, 4.098e-08), (-8.0, 12.0, 4.098e-08), (-4.0, 12.0, -0.25), (-4.0, 10.0, -0.25), (-6.0, 10.0, -0.25), (-6.0, 12.0, -0.25), (-4.0, 12.0, 4.098e-08), (-4.0, 10.0, 4.098e-08), (-6.0, 10.0, 4.098e-08), (-6.0, 12.0, 4.098e-08), (-2.0, 12.0, -0.25), (-2.0, 10.0, -0.25), (-4.0, 10.0, -0.25), (-4.0, 12.0, -0.25), (-2.0, 12.0, 4.098e-08), (-2.0, 10.0, 4.098e-08), (-4.0, 10.0, 4.098e-08), (-4.0, 12.0, 4.098e-08), (5.543e-06, 12.0, -0.25), (5.543e-06, 10.0, -0.25), (-2.0, 10.0, -0.25), (-2.0, 12.0, -0.25), (5.543e-06, 12.0, 4.098e-08), (4.59e-06, 10.0, 4.098e-08), (-2.0, 10.0, 4.098e-08), (-2.0, 12.0, 4.098e-08), (2.0, 12.0, -0.25), (2.0, 10.0, -0.25), (5.543e-06, 10.0, -0.25), (6.497e-06, 12.0, -0.25), (2.0, 12.0, 4.098e-08), (2.0, 10.0, 4.098e-08), (5.543e-06, 10.0, 4.098e-08), (5.543e-06, 12.0, 4.098e-08), (4.0, 12.0, -0.25), (4.0, 10.0, -0.25), (2.0, 10.0, -0.25), (2.0, 12.0, -0.25), (4.0, 12.0, 4.098e-08), (4.0, 10.0, 4.098e-08), (2.0, 10.0, 4.098e-08), (2.0, 12.0, 4.098e-08), (6.0, 12.0, -0.25), (6.0, 10.0, -0.25), (4.0, 10.0, -0.25), (4.0, 12.0, -0.25), (6.0, 12.0, 4.098e-08), (6.0, 10.0, 4.098e-08), (4.0, 10.0, 4.098e-08), (4.0, 12.0, 4.098e-08), (8.0, 12.0, -0.25), (8.0, 10.0, -0.25), (6.0, 10.0, -0.25), (6.0, 12.0, -0.25), (8.0, 12.0, 4.098e-08), (8.0, 10.0, 4.098e-08), (6.0, 10.0, 4.098e-08), (6.0, 12.0, 4.098e-08), (10.0, 12.0, -0.25), (10.0, 10.0, -0.25), (8.0, 10.0, -0.25), (8.0, 12.0, -0.25), (10.0, 12.0, 4.098e-08), (10.0, 10.0, 4.098e-08), (8.0, 10.0, 4.098e-08), (8.0, 12.0, 4.098e-08)], [], [(0, 1, 2, 3), (4, 7, 6, 5), (0, 4, 5, 1), (1, 5, 6, 2), (2, 6, 7, 3), (4, 0, 3, 7), (8, 9, 10, 11), (12, 15, 14, 13), (8, 12, 13, 9), (9, 13, 14, 10), (10, 14, 15, 11), (12, 8, 11, 15), (16, 17, 18, 19), (20, 23, 22, 21), (16, 20, 21, 17), (17, 21, 22, 18), (18, 22, 23, 19), (20, 16, 19, 23), (24, 25, 26, 27), (28, 31, 30, 29), (24, 28, 29, 25), (25, 29, 30, 26), (26, 30, 31, 27), (28, 24, 27, 31), (32, 33, 34, 35), (36, 39, 38, 37), (32, 36, 37, 33), (33, 37, 38, 34), (34, 38, 39, 35), (36, 32, 35, 39), (40, 41, 42, 43), (44, 47, 46, 45), (40, 44, 45, 41), (41, 45, 46, 42), (42, 46, 47, 43), (44, 40, 43, 47), (48, 49, 50, 51), (52, 55, 54, 53), (48, 52, 53, 49), (49, 53, 54, 50), (50, 54, 55, 51), (52, 48, 51, 55), (56, 57, 58, 59), (60, 63, 62, 61), (56, 60, 61, 57), (57, 61, 62, 58), (58, 62, 63, 59), (60, 56, 59, 63), (64, 65, 66, 67), (68, 71, 70, 69), (64, 68, 69, 65), (65, 69, 70, 66), (66, 70, 71, 67), (68, 64, 67, 71), (72, 73, 74, 75), (76, 79, 78, 77), (72, 76, 77, 73), (73, 77, 78, 74), (74, 78, 79, 75), (76, 72, 75, 79), (80, 81, 82, 83), (84, 87, 86, 85), (80, 84, 85, 81), (81, 85, 86, 82), (82, 86, 87, 83), (84, 80, 83, 87), (88, 89, 90, 91), (92, 95, 94, 93), (88, 92, 93, 89), (89, 93, 94, 90), (90, 94, 95, 91), (92, 88, 91, 95), (96, 97, 98, 99), (100, 103, 102, 101), (96, 100, 101, 97), (97, 101, 102, 98), (98, 102, 103, 99), (100, 96, 99, 103), (104, 105, 106, 107), (108, 111, 110, 109), (104, 108, 109, 105), (105, 109, 110, 106), (106, 110, 111, 107), (108, 104, 107, 111), (112, 113, 114, 115), (116, 119, 118, 117), (112, 116, 117, 113), (113, 117, 118, 114), (114, 118, 119, 115), (116, 112, 115, 119), (120, 121, 122, 123), (124, 127, 126, 125), (120, 124, 125, 121), (121, 125, 126, 122), (122, 126, 127, 123), (124, 120, 123, 127), (128, 129, 130, 131), (132, 135, 134, 133), (128, 132, 133, 129), (129, 133, 134, 130), (130, 134, 135, 131), (132, 128, 131, 135), (136, 137, 138, 139), (140, 143, 142, 141), (136, 140, 141, 137), (137, 141, 142, 138), (138, 142, 143, 139), (140, 136, 139, 143), (144, 145, 146, 147), (148, 151, 150, 149), (144, 148, 149, 145), (145, 149, 150, 146), (146, 150, 151, 147), (148, 144, 147, 151), (152, 153, 154, 155), (156, 159, 158, 157), (152, 156, 157, 153), (153, 157, 158, 154), (154, 158, 159, 155), (156, 152, 155, 159), (160, 161, 162, 163), (164, 167, 166, 165), (160, 164, 165, 161), (161, 165, 166, 162), (162, 166, 167, 163), (164, 160, 163, 167), (168, 169, 170, 171), (172, 175, 174, 173), (168, 172, 173, 169), (169, 173, 174, 170), (170, 174, 175, 171), (172, 168, 171, 175), (176, 177, 178, 179), (180, 183, 182, 181), (176, 180, 181, 177), (177, 181, 182, 178), (178, 182, 183, 179), (180, 176, 179, 183), (184, 185, 186, 187), (188, 191, 190, 189), (184, 188, 189, 185), (185, 189, 190, 186), (186, 190, 191, 187), (188, 184, 187, 191), (192, 193, 194, 195), (196, 199, 198, 197), (192, 196, 197, 193), (193, 197, 198, 194), (194, 198, 199, 195), (196, 192, 195, 199), (200, 201, 202, 203), (204, 207, 206, 205), (200, 204, 205, 201), (201, 205, 206, 202), (202, 206, 207, 203), (204, 200, 203, 207), (208, 209, 210, 211), (212, 215, 214, 213), (208, 212, 213, 209), (209, 213, 214, 210), (210, 214, 215, 211), (212, 208, 211, 215), (216, 217, 218, 219), (220, 223, 222, 221), (216, 220, 221, 217), (217, 221, 222, 218), (218, 222, 223, 219), (220, 216, 219, 223), (224, 225, 226, 227), (228, 231, 230, 229), (224, 228, 229, 225), (225, 229, 230, 226), (226, 230, 231, 227), (228, 224, 227, 231), (232, 233, 234, 235), (236, 239, 238, 237), (232, 236, 237, 233), (233, 237, 238, 234), (234, 238, 239, 235), (236, 232, 235, 239), (240, 241, 242, 243), (244, 247, 246, 245), (240, 244, 245, 241), (241, 245, 246, 242), (242, 246, 247, 243), (244, 240, 243, 247), (248, 249, 250, 251), (252, 255, 254, 253), (248, 252, 253, 249), (249, 253, 254, 250), (250, 254, 255, 251), (252, 248, 251, 255), (256, 257, 258, 259), (260, 263, 262, 261), (256, 260, 261, 257), (257, 261, 262, 258), (258, 262, 263, 259), (260, 256, 259, 263), (264, 265, 266, 267), (268, 271, 270, 269), (264, 268, 269, 265), (265, 269, 270, 266), (266, 270, 271, 267), (268, 264, 267, 271), (272, 273, 274, 275), (276, 279, 278, 277), (272, 276, 277, 273), (273, 277, 278, 274), (274, 278, 279, 275), (276, 272, 275, 279), (280, 281, 282, 283), (284, 287, 286, 285), (280, 284, 285, 281), (281, 285, 286, 282), (282, 286, 287, 283), (284, 280, 283, 287), (288, 289, 290, 291), (292, 295, 294, 293), (288, 292, 293, 289), (289, 293, 294, 290), (290, 294, 295, 291), (292, 288, 291, 295), (296, 297, 298, 299), (300, 303, 302, 301), (296, 300, 301, 297), (297, 301, 302, 298), (298, 302, 303, 299), (300, 296, 299, 303), (304, 305, 306, 307), (308, 311, 310, 309), (304, 308, 309, 305), (305, 309, 310, 306), (306, 310, 311, 307), (308, 304, 307, 311), (312, 313, 314, 315), (316, 319, 318, 317), (312, 316, 317, 313), (313, 317, 318, 314), (314, 318, 319, 315), (316, 312, 315, 319), (320, 321, 322, 323), (324, 327, 326, 325), (320, 324, 325, 321), (321, 325, 326, 322), (322, 326, 327, 323), (324, 320, 323, 327), (328, 329, 330, 331), (332, 335, 334, 333), (328, 332, 333, 329), (329, 333, 334, 330), (330, 334, 335, 331), (332, 328, 331, 335), (336, 337, 338, 339), (340, 343, 342, 341), (336, 340, 341, 337), (337, 341, 342, 338), (338, 342, 343, 339), (340, 336, 339, 343), (344, 345, 346, 347), (348, 351, 350, 349), (344, 348, 349, 345), (345, 349, 350, 346), (346, 350, 351, 347), (348, 344, 347, 351), (352, 353, 354, 355), (356, 359, 358, 357), (352, 356, 357, 353), (353, 357, 358, 354), (354, 358, 359, 355), (356, 352, 355, 359), (360, 361, 362, 363), (364, 367, 366, 365), (360, 364, 365, 361), (361, 365, 366, 362), (362, 366, 367, 363), (364, 360, 363, 367), (368, 369, 370, 371), (372, 375, 374, 373), (368, 372, 373, 369), (369, 373, 374, 370), (370, 374, 375, 371), (372, 368, 371, 375), (376, 377, 378, 379), (380, 383, 382, 381), (376, 380, 381, 377), (377, 381, 382, 378), (378, 382, 383, 379), (380, 376, 379, 383), (384, 385, 386, 387), (388, 391, 390, 389), (384, 388, 389, 385), (385, 389, 390, 386), (386, 390, 391, 387), (388, 384, 387, 391), (392, 393, 394, 395), (396, 399, 398, 397), (392, 396, 397, 393), (393, 397, 398, 394), (394, 398, 399, 395), (396, 392, 395, 399), (400, 401, 402, 403), (404, 407, 406, 405), (400, 404, 405, 401), (401, 405, 406, 402), (402, 406, 407, 403), (404, 400, 403, 407), (408, 409, 410, 411), (412, 415, 414, 413), (408, 412, 413, 409), (409, 413, 414, 410), (410, 414, 415, 411), (412, 408, 411, 415), (416, 417, 418, 419), (420, 423, 422, 421), (416, 420, 421, 417), (417, 421, 422, 418), (418, 422, 423, 419), (420, 416, 419, 423), (424, 425, 426, 427), (428, 431, 430, 429), (424, 428, 429, 425), (425, 429, 430, 426), (426, 430, 431, 427), (428, 424, 427, 431), (432, 433, 434, 435), (436, 439, 438, 437), (432, 436, 437, 433), (433, 437, 438, 434), (434, 438, 439, 435), (436, 432, 435, 439), (440, 441, 442, 443), (444, 447, 446, 445), (440, 444, 445, 441), (441, 445, 446, 442), (442, 446, 447, 443), (444, 440, 443, 447), (448, 449, 450, 451), (452, 455, 454, 453), (448, 452, 453, 449), (449, 453, 454, 450), (450, 454, 455, 451), (452, 448, 451, 455), (456, 457, 458, 459), (460, 463, 462, 461), (456, 460, 461, 457), (457, 461, 462, 458), (458, 462, 463, 459), (460, 456, 459, 463), (464, 465, 466, 467), (468, 471, 470, 469), (464, 468, 469, 465), (465, 469, 470, 466), (466, 470, 471, 467), (468, 464, 467, 471), (472, 473, 474, 475), (476, 479, 478, 477), (472, 476, 477, 473), (473, 477, 478, 474), (474, 478, 479, 475), (476, 472, 475, 479), (480, 481, 482, 483), (484, 487, 486, 485), (480, 484, 485, 481), (481, 485, 486, 482), (482, 486, 487, 483), (484, 480, 483, 487), (488, 489, 490, 491), (492, 495, 494, 493), (488, 492, 493, 489), (489, 493, 494, 490), (490, 494, 495, 491), (492, 488, 491, 495), (496, 497, 498, 499), (500, 503, 502, 501), (496, 500, 501, 497), (497, 501, 502, 498), (498, 502, 503, 499), (500, 496, 499, 503), (504, 505, 506, 507), (508, 511, 510, 509), (504, 508, 509, 505), (505, 509, 510, 506), (506, 510, 511, 507), (508, 504, 507, 511), (512, 513, 514, 515), (516, 519, 518, 517), (512, 516, 517, 513), (513, 517, 518, 514), (514, 518, 519, 515), (516, 512, 515, 519), (520, 521, 522, 523), (524, 527, 526, 525), (520, 524, 525, 521), (521, 525, 526, 522), (522, 526, 527, 523), (524, 520, 523, 527), (528, 529, 530, 531), (532, 535, 534, 533), (528, 532, 533, 529), (529, 533, 534, 530), (530, 534, 535, 531), (532, 528, 531, 535), (536, 537, 538, 539), (540, 543, 542, 541), (536, 540, 541, 537), (537, 541, 542, 538), (538, 542, 543, 539), (540, 536, 539, 543), (544, 545, 546, 547), (548, 551, 550, 549), (544, 548, 549, 545), (545, 549, 550, 546), (546, 550, 551, 547), (548, 544, 547, 551), (552, 553, 554, 555), (556, 559, 558, 557), (552, 556, 557, 553), (553, 557, 558, 554), (554, 558, 559, 555), (556, 552, 555, 559), (560, 561, 562, 563), (564, 567, 566, 565), (560, 564, 565, 561), (561, 565, 566, 562), (562, 566, 567, 563), (564, 560, 563, 567), (568, 569, 570, 571), (572, 575, 574, 573), (568, 572, 573, 569), (569, 573, 574, 570), (570, 574, 575, 571), (572, 568, 571, 575), (576, 577, 578, 579), (580, 583, 582, 581), (576, 580, 581, 577), (577, 581, 582, 578), (578, 582, 583, 579), (580, 576, 579, 583), (584, 585, 586, 587), (588, 591, 590, 589), (584, 588, 589, 585), (585, 589, 590, 586), (586, 590, 591, 587), (588, 584, 587, 591), (592, 593, 594, 595), (596, 599, 598, 597), (592, 596, 597, 593), (593, 597, 598, 594), (594, 598, 599, 595), (596, 592, 595, 599), (600, 601, 602, 603), (604, 607, 606, 605), (600, 604, 605, 601), (601, 605, 606, 602), (602, 606, 607, 603), (604, 600, 603, 607), (608, 609, 610, 611), (612, 615, 614, 613), (608, 612, 613, 609), (609, 613, 614, 610), (610, 614, 615, 611), (612, 608, 611, 615), (616, 617, 618, 619), (620, 623, 622, 621), (616, 620, 621, 617), (617, 621, 622, 618), (618, 622, 623, 619), (620, 616, 619, 623), (624, 625, 626, 627), (628, 631, 630, 629), (624, 628, 629, 625), (625, 629, 630, 626), (626, 630, 631, 627), (628, 624, 627, 631), (632, 633, 634, 635), (636, 639, 638, 637), (632, 636, 637, 633), (633, 637, 638, 634), (634, 638, 639, 635), (636, 632, 635, 639), (640, 641, 642, 643), (644, 647, 646, 645), (640, 644, 645, 641), (641, 645, 646, 642), (642, 646, 647, 643), (644, 640, 643, 647), (648, 649, 650, 651), (652, 655, 654, 653), (648, 652, 653, 649), (649, 653, 654, 650), (650, 654, 655, 651), (652, 648, 651, 655), (656, 657, 658, 659), (660, 663, 662, 661), (656, 660, 661, 657), (657, 661, 662, 658), (658, 662, 663, 659), (660, 656, 659, 663), (664, 665, 666, 667), (668, 671, 670, 669), (664, 668, 669, 665), (665, 669, 670, 666), (666, 670, 671, 667), (668, 664, 667, 671), (672, 673, 674, 675), (676, 679, 678, 677), (672, 676, 677, 673), (673, 677, 678, 674), (674, 678, 679, 675), (676, 672, 675, 679), (680, 681, 682, 683), (684, 687, 686, 685), (680, 684, 685, 681), (681, 685, 686, 682), (682, 686, 687, 683), (684, 680, 683, 687), (688, 689, 690, 691), (692, 695, 694, 693), (688, 692, 693, 689), (689, 693, 694, 690), (690, 694, 695, 691), (692, 688, 691, 695), (696, 697, 698, 699), (700, 703, 702, 701), (696, 700, 701, 697), (697, 701, 702, 698), (698, 702, 703, 699), (700, 696, 699, 703), (704, 705, 706, 707), (708, 711, 710, 709), (704, 708, 709, 705), (705, 709, 710, 706), (706, 710, 711, 707), (708, 704, 707, 711), (712, 713, 714, 715), (716, 719, 718, 717), (712, 716, 717, 713), (713, 717, 718, 714), (714, 718, 719, 715), (716, 712, 715, 719), (720, 721, 722, 723), (724, 727, 726, 725), (720, 724, 725, 721), (721, 725, 726, 722), (722, 726, 727, 723), (724, 720, 723, 727), (728, 729, 730, 731), (732, 735, 734, 733), (728, 732, 733, 729), (729, 733, 734, 730), (730, 734, 735, 731), (732, 728, 731, 735), (736, 737, 738, 739), (740, 743, 742, 741), (736, 740, 741, 737), (737, 741, 742, 738), (738, 742, 743, 739), (740, 736, 739, 743), (744, 745, 746, 747), (748, 751, 750, 749), (744, 748, 749, 745), (745, 749, 750, 746), (746, 750, 751, 747), (748, 744, 747, 751), (752, 753, 754, 755), (756, 759, 758, 757), (752, 756, 757, 753), (753, 757, 758, 754), (754, 758, 759, 755), (756, 752, 755, 759), (760, 761, 762, 763), (764, 767, 766, 765), (760, 764, 765, 761), (761, 765, 766, 762), (762, 766, 767, 763), (764, 760, 763, 767), (768, 769, 770, 771), (772, 775, 774, 773), (768, 772, 773, 769), (769, 773, 774, 770), (770, 774, 775, 771), (772, 768, 771, 775), (776, 777, 778, 779), (780, 783, 782, 781), (776, 780, 781, 777), (777, 781, 782, 778), (778, 782, 783, 779), (780, 776, 779, 783), (784, 785, 786, 787), (788, 791, 790, 789), (784, 788, 789, 785), (785, 789, 790, 786), (786, 790, 791, 787), (788, 784, 787, 791), (792, 793, 794, 795), (796, 799, 798, 797), (792, 796, 797, 793), (793, 797, 798, 794), (794, 798, 799, 795), (796, 792, 795, 799), (800, 801, 802, 803), (804, 807, 806, 805), (800, 804, 805, 801), (801, 805, 806, 802), (802, 806, 807, 803), (804, 800, 803, 807), (808, 809, 810, 811), (812, 815, 814, 813), (808, 812, 813, 809), (809, 813, 814, 810), (810, 814, 815, 811), (812, 808, 811, 815), (816, 817, 818, 819), (820, 823, 822, 821), (816, 820, 821, 817), (817, 821, 822, 818), (818, 822, 823, 819), (820, 816, 819, 823), (824, 825, 826, 827), (828, 831, 830, 829), (824, 828, 829, 825), (825, 829, 830, 826), (826, 830, 831, 827), (828, 824, 827, 831), (832, 833, 834, 835), (836, 839, 838, 837), (832, 836, 837, 833), (833, 837, 838, 834), (834, 838, 839, 835), (836, 832, 835, 839), (840, 841, 842, 843), (844, 847, 846, 845), (840, 844, 845, 841), (841, 845, 846, 842), (842, 846, 847, 843), (844, 840, 843, 847), (848, 849, 850, 851), (852, 855, 854, 853), (848, 852, 853, 849), (849, 853, 854, 850), (850, 854, 855, 851), (852, 848, 851, 855), (856, 857, 858, 859), (860, 863, 862, 861), (856, 860, 861, 857), (857, 861, 862, 858), (858, 862, 863, 859), (860, 856, 859, 863), (864, 865, 866, 867), (868, 871, 870, 869), (864, 868, 869, 865), (865, 869, 870, 866), (866, 870, 871, 867), (868, 864, 867, 871), (872, 873, 874, 875), (876, 879, 878, 877), (872, 876, 877, 873), (873, 877, 878, 874), (874, 878, 879, 875), (876, 872, 875, 879), (880, 881, 882, 883), (884, 887, 886, 885), (880, 884, 885, 881), (881, 885, 886, 882), (882, 886, 887, 883), (884, 880, 883, 887), (888, 889, 890, 891), (892, 895, 894, 893), (888, 892, 893, 889), (889, 893, 894, 890), (890, 894, 895, 891), (892, 888, 891, 895), (896, 897, 898, 899), (900, 903, 902, 901), (896, 900, 901, 897), (897, 901, 902, 898), (898, 902, 903, 899), (900, 896, 899, 903), (904, 905, 906, 907), (908, 911, 910, 909), (904, 908, 909, 905), (905, 909, 910, 906), (906, 910, 911, 907), (908, 904, 907, 911), (912, 913, 914, 915), (916, 919, 918, 917), (912, 916, 917, 913), (913, 917, 918, 914), (914, 918, 919, 915), (916, 912, 915, 919), (920, 921, 922, 923), (924, 927, 926, 925), (920, 924, 925, 921), (921, 925, 926, 922), (922, 926, 927, 923), (924, 920, 923, 927), (928, 929, 930, 931), (932, 935, 934, 933), (928, 932, 933, 929), (929, 933, 934, 930), (930, 934, 935, 931), (932, 928, 931, 935), (936, 937, 938, 939), (940, 943, 942, 941), (936, 940, 941, 937), (937, 941, 942, 938), (938, 942, 943, 939), (940, 936, 939, 943), (944, 945, 946, 947), (948, 951, 950, 949), (944, 948, 949, 945), (945, 949, 950, 946), (946, 950, 951, 947), (948, 944, 947, 951), (952, 953, 954, 955), (956, 959, 958, 957), (952, 956, 957, 953), (953, 957, 958, 954), (954, 958, 959, 955), (956, 952, 955, 959), (960, 961, 962, 963), (964, 967, 966, 965), (960, 964, 965, 961), (961, 965, 966, 962), (962, 966, 967, 963), (964, 960, 963, 967), (968, 969, 970, 971), (972, 975, 974, 973), (968, 972, 973, 969), (969, 973, 974, 970), (970, 974, 975, 971), (972, 968, 971, 975), (976, 977, 978, 979), (980, 983, 982, 981), (976, 980, 981, 977), (977, 981, 982, 978), (978, 982, 983, 979), (980, 976, 979, 983), (984, 985, 986, 987), (988, 991, 990, 989), (984, 988, 989, 985), (985, 989, 990, 986), (986, 990, 991, 987), (988, 984, 987, 991), (992, 993, 994, 995), (996, 999, 998, 997), (992, 996, 997, 993), (993, 997, 998, 994), (994, 998, 999, 995), (996, 992, 995, 999), (1000, 1001, 1002, 1003), (1004, 1007, 1006, 1005), (1000, 1004, 1005, 1001), (1001, 1005, 1006, 1002), (1002, 1006, 1007, 1003), (1004, 1000, 1003, 1007), (1008, 1009, 1010, 1011), (1012, 1015, 1014, 1013), (1008, 1012, 1013, 1009), (1009, 1013, 1014, 1010), (1010, 1014, 1015, 1011), (1012, 1008, 1011, 1015), (1016, 1017, 1018, 1019), (1020, 1023, 1022, 1021), (1016, 1020, 1021, 1017), (1017, 1021, 1022, 1018), (1018, 1022, 1023, 1019), (1020, 1016, 1019, 1023), (1024, 1025, 1026, 1027), (1028, 1031, 1030, 1029), (1024, 1028, 1029, 1025), (1025, 1029, 1030, 1026), (1026, 1030, 1031, 1027), (1028, 1024, 1027, 1031), (1032, 1033, 1034, 1035), (1036, 1039, 1038, 1037), (1032, 1036, 1037, 1033), (1033, 1037, 1038, 1034), (1034, 1038, 1039, 1035), (1036, 1032, 1035, 1039), (1040, 1041, 1042, 1043), (1044, 1047, 1046, 1045), (1040, 1044, 1045, 1041), (1041, 1045, 1046, 1042), (1042, 1046, 1047, 1043), (1044, 1040, 1043, 1047), (1048, 1049, 1050, 1051), (1052, 1055, 1054, 1053), (1048, 1052, 1053, 1049), (1049, 1053, 1054, 1050), (1050, 1054, 1055, 1051), (1052, 1048, 1051, 1055)])
me_hallfloortile.materials.append(mat_material)
me_hallfloortile.use_remesh_preserve_volume = False
me_hallfloortile.use_remesh_preserve_attributes = False
me_hallfloortile.use_mirror_vertex_groups = False
me_hallfloortile.update()
me_stairssides = bpy.data.meshes.new('StairsSides')
me_stairssides.from_pydata([(2.05, -7.95, -3.725e-09), (2.05, -7.95, 0.25), (2.05, -9.95, -0.05), (2.05, -9.95, 0.25), (1.05, -7.95, -3.725e-09), (1.05, -7.95, 0.25), (1.05, -9.95, -0.05), (1.05, -9.95, 0.25), (1.05, -7.95, 1.118e-08), (1.05, -7.95, 0.5), (1.05, -9.95, -0.05), (1.05, -9.95, 0.5), (0.05, -7.95, 1.118e-08), (0.05, -7.95, 0.5), (0.05, -9.95, -0.05), (0.05, -9.95, 0.5), (0.05, -7.95, 1.118e-08), (0.05, -7.95, 0.75), (0.05, -9.95, -0.05), (0.05, -9.95, 0.75), (-0.95, -7.95, 1.118e-08), (-0.95, -7.95, 0.75), (-0.95, -9.95, -0.05), (-0.95, -9.95, 0.75), (-0.95, -7.95, 1.118e-08), (-0.95, -7.95, 1.0), (-0.95, -9.95, -0.05), (-0.95, -9.95, 1.0), (-1.95, -7.95, 1.118e-08), (-1.95, -7.95, 1.0), (-1.95, -9.95, -0.05), (-1.95, -9.95, 1.0), (-1.95, -7.95, -4.843e-08), (-1.95, -7.95, 1.25), (-1.95, -9.95, -0.05), (-1.95, -9.95, 1.25), (-2.95, -7.95, -4.843e-08), (-2.95, -7.95, 1.25), (-2.95, -9.95, -0.05), (-2.95, -9.95, 1.25), (-2.95, -7.95, -4.843e-08), (-2.95, -7.95, 1.5), (-2.95, -9.95, -0.05), (-2.95, -9.95, 1.5), (-3.95, -7.95, -4.843e-08), (-3.95, -7.95, 1.5), (-3.95, -9.95, -0.05), (-3.95, -9.95, 1.5), (-3.95, -7.95, -4.843e-08), (-3.95, -7.95, 1.75), (-3.95, -9.95, -0.05), (-3.95, -9.95, 1.75), (-4.95, -7.95, -4.843e-08), (-4.95, -7.95, 1.75), (-4.95, -9.95, -0.05), (-4.95, -9.95, 1.75), (-4.95, -7.95, -4.843e-08), (-4.95, -7.95, 2.0), (-4.95, -9.95, -0.05), (-4.95, -9.95, 2.0), (-5.95, -7.95, -4.843e-08), (-5.95, -7.95, 2.0), (-5.95, -9.95, -0.05), (-5.95, -9.95, 2.0), (-5.95, -7.95, -4.843e-08), (-5.95, -7.95, 2.25), (-5.95, -9.95, -0.05), (-5.95, -9.95, 2.25), (-6.95, -7.95, -4.843e-08), (-6.95, -7.95, 2.25), (-6.95, -9.95, -0.05), (-6.95, -9.95, 2.25), (-6.95, -7.95, -4.843e-08), (-6.95, -7.95, 2.5), (-6.95, -9.95, -0.05), (-6.95, -9.95, 2.5), (-7.95, -7.95, -4.843e-08), (-7.95, -7.95, 2.5), (-7.95, -9.95, -0.05), (-7.95, -9.95, 2.5), (-7.95, -9.95, 2.5), (-7.95, -9.95, 1.95), (-7.95, -7.95, 2.0), (-7.95, -7.95, 2.5), (-9.95, -9.95, 2.5), (-9.95, -9.95, 1.95), (-9.95, -7.95, 2.0), (-9.95, -7.95, 2.5), (2.05, 8.05, -3.725e-09), (2.05, 8.05, 0.25), (2.05, 10.05, -0.05), (2.05, 10.05, 0.25), (1.05, 8.05, -3.725e-09), (1.05, 8.05, 0.25), (1.05, 10.05, -0.05), (1.05, 10.05, 0.25), (1.05, 8.05, 1.118e-08), (1.05, 8.05, 0.5), (1.05, 10.05, -0.05), (1.05, 10.05, 0.5), (0.05, 8.05, 1.118e-08), (0.05, 8.05, 0.5), (0.05, 10.05, -0.05), (0.05, 10.05, 0.5), (0.05, 8.05, 1.118e-08), (0.05, 8.05, 0.75), (0.05, 10.05, -0.05), (0.05, 10.05, 0.75), (-0.95, 8.05, 1.118e-08), (-0.95, 8.05, 0.75), (-0.95, 10.05, -0.05), (-0.95, 10.05, 0.75), (-0.95, 8.05, 1.118e-08), (-0.95, 8.05, 1.0), (-0.95, 10.05, -0.05), (-0.95, 10.05, 1.0), (-1.95, 8.05, 1.118e-08), (-1.95, 8.05, 1.0), (-1.95, 10.05, -0.05), (-1.95, 10.05, 1.0), (-1.95, 8.05, -4.843e-08), (-1.95, 8.05, 1.25), (-1.95, 10.05, -0.05), (-1.95, 10.05, 1.25), (-2.95, 8.05, -4.843e-08), (-2.95, 8.05, 1.25), (-2.95, 10.05, -0.05), (-2.95, 10.05, 1.25), (-2.95, 8.05, -4.843e-08), (-2.95, 8.05, 1.5), (-2.95, 10.05, -0.05), (-2.95, 10.05, 1.5), (-3.95, 8.05, -4.843e-08), (-3.95, 8.05, 1.5), (-3.95, 10.05, -0.05), (-3.95, 10.05, 1.5), (-3.95, 8.05, -4.843e-08), (-3.95, 8.05, 1.75), (-3.95, 10.05, -0.05), (-3.95, 10.05, 1.75), (-4.95, 8.05, -4.843e-08), (-4.95, 8.05, 1.75), (-4.95, 10.05, -0.05), (-4.95, 10.05, 1.75), (-4.95, 8.05, -4.843e-08), (-4.95, 8.05, 2.0), (-4.95, 10.05, -0.05), (-4.95, 10.05, 2.0), (-5.95, 8.05, -4.843e-08), (-5.95, 8.05, 2.0), (-5.95, 10.05, -0.05), (-5.95, 10.05, 2.0), (-5.95, 8.05, -4.843e-08), (-5.95, 8.05, 2.25), (-5.95, 10.05, -0.05), (-5.95, 10.05, 2.25), (-6.95, 8.05, -4.843e-08), (-6.95, 8.05, 2.25), (-6.95, 10.05, -0.05), (-6.95, 10.05, 2.25), (-6.95, 8.05, -4.843e-08), (-6.95, 8.05, 2.5), (-6.95, 10.05, -0.05), (-6.95, 10.05, 2.5), (-7.95, 8.05, -4.843e-08), (-7.95, 8.05, 2.5), (-7.95, 10.05, -0.05), (-7.95, 10.05, 2.5), (-7.95, 10.05, 2.5), (-7.95, 10.05, 1.95), (-7.95, 8.05, 2.0), (-7.95, 8.05, 2.5), (-9.95, 10.05, 2.5), (-9.95, 10.05, 1.95), (-9.95, 8.05, 2.0), (-9.95, 8.05, 2.5)], [], [(0, 1, 3, 2), (2, 3, 7, 6), (6, 7, 5, 4), (4, 5, 1, 0), (2, 6, 4, 0), (7, 3, 1, 5), (8, 9, 11, 10), (10, 11, 15, 14), (14, 15, 13, 12), (12, 13, 9, 8), (10, 14, 12, 8), (15, 11, 9, 13), (16, 17, 19, 18), (18, 19, 23, 22), (22, 23, 21, 20), (20, 21, 17, 16), (18, 22, 20, 16), (23, 19, 17, 21), (24, 25, 27, 26), (26, 27, 31, 30), (30, 31, 29, 28), (28, 29, 25, 24), (26, 30, 28, 24), (31, 27, 25, 29), (32, 33, 35, 34), (34, 35, 39, 38), (38, 39, 37, 36), (36, 37, 33, 32), (34, 38, 36, 32), (39, 35, 33, 37), (40, 41, 43, 42), (42, 43, 47, 46), (46, 47, 45, 44), (44, 45, 41, 40), (42, 46, 44, 40), (47, 43, 41, 45), (48, 49, 51, 50), (50, 51, 55, 54), (54, 55, 53, 52), (52, 53, 49, 48), (50, 54, 52, 48), (55, 51, 49, 53), (56, 57, 59, 58), (58, 59, 63, 62), (62, 63, 61, 60), (60, 61, 57, 56), (58, 62, 60, 56), (63, 59, 57, 61), (64, 65, 67, 66), (66, 67, 71, 70), (70, 71, 69, 68), (68, 69, 65, 64), (66, 70, 68, 64), (71, 67, 65, 69), (72, 73, 75, 74), (74, 75, 79, 78), (77, 76, 82, 83), (76, 77, 73, 72), (74, 78, 76, 72), (79, 75, 73, 77), (80, 83, 87, 84), (76, 78, 81, 82), (79, 77, 83, 80), (78, 79, 80, 81), (85, 84, 87, 86), (81, 80, 84, 85), (83, 82, 86, 87), (82, 81, 85, 86), (88, 90, 91, 89), (90, 94, 95, 91), (94, 92, 93, 95), (92, 88, 89, 93), (90, 88, 92, 94), (95, 93, 89, 91), (96, 98, 99, 97), (98, 102, 103, 99), (102, 100, 101, 103), (100, 96, 97, 101), (98, 96, 100, 102), (103, 101, 97, 99), (104, 106, 107, 105), (106, 110, 111, 107), (110, 108, 109, 111), (108, 104, 105, 109), (106, 104, 108, 110), (111, 109, 105, 107), (112, 114, 115, 113), (114, 118, 119, 115), (118, 116, 117, 119), (116, 112, 113, 117), (114, 112, 116, 118), (119, 117, 113, 115), (120, 122, 123, 121), (122, 126, 127, 123), (126, 124, 125, 127), (124, 120, 121, 125), (122, 120, 124, 126), (127, 125, 121, 123), (128, 130, 131, 129), (130, 134, 135, 131), (134, 132, 133, 135), (132, 128, 129, 133), (130, 128, 132, 134), (135, 133, 129, 131), (136, 138, 139, 137), (138, 142, 143, 139), (142, 140, 141, 143), (140, 136, 137, 141), (138, 136, 140, 142), (143, 141, 137, 139), (144, 146, 147, 145), (146, 150, 151, 147), (150, 148, 149, 151), (148, 144, 145, 149), (146, 144, 148, 150), (151, 149, 145, 147), (152, 154, 155, 153), (154, 158, 159, 155), (158, 156, 157, 159), (156, 152, 153, 157), (154, 152, 156, 158), (159, 157, 153, 155), (160, 162, 163, 161), (162, 166, 167, 163), (165, 171, 170, 164), (164, 160, 161, 165), (162, 160, 164, 166), (167, 165, 161, 163), (168, 172, 175, 171), (164, 170, 169, 166), (167, 168, 171, 165), (166, 169, 168, 167), (173, 174, 175, 172), (169, 173, 172, 168), (171, 175, 174, 170), (170, 174, 173, 169)])
me_stairssides.use_remesh_preserve_volume = False
me_stairssides.use_remesh_preserve_attributes = False
me_stairssides.use_mirror_vertex_groups = False
me_stairssides.update()
me_stairstop = bpy.data.meshes.new('StairsTop')
me_stairstop.from_pydata([(-9.95, -9.95, 2.5), (-9.95, -9.95, 2.75), (-9.95, -7.95, 2.5), (-9.95, -7.95, 2.75), (-7.95, -9.95, 2.5), (-7.95, -9.95, 2.75), (-7.95, -7.95, 2.5), (-7.95, -7.95, 2.75), (-9.95, -7.95, 2.5), (-9.95, -7.95, 3.0), (-9.95, -6.95, 2.5), (-9.95, -6.95, 3.0), (-7.95, -7.95, 2.5), (-7.95, -7.95, 3.0), (-7.95, -6.95, 2.5), (-7.95, -6.95, 3.0), (-9.95, -6.95, 2.5), (-9.95, -6.95, 3.25), (-9.95, -5.95, 2.5), (-9.95, -5.95, 3.25), (-7.95, -6.95, 2.5), (-7.95, -6.95, 3.25), (-7.95, -5.95, 2.5), (-7.95, -5.95, 3.25), (-9.95, -5.95, 2.5), (-9.95, -5.95, 3.5), (-9.95, -4.95, 2.5), (-9.95, -4.95, 3.5), (-7.95, -5.95, 2.5), (-7.95, -5.95, 3.5), (-7.95, -4.95, 2.5), (-7.95, -4.95, 3.5), (-9.95, -4.95, 2.5), (-9.95, -4.95, 3.75), (-9.95, -3.95, 2.5), (-9.95, -3.95, 3.75), (-7.95, -4.95, 2.5), (-7.95, -4.95, 3.75), (-7.95, -3.95, 2.5), (-7.95, -3.95, 3.75), (-9.95, -3.95, 2.5), (-9.95, -3.95, 4.0), (-9.95, -2.95, 2.5), (-9.95, -2.95, 4.0), (-7.95, -3.95, 2.5), (-7.95, -3.95, 4.0), (-7.95, -2.95, 2.5), (-7.95, -2.95, 4.0), (-9.95, -2.95, 2.5), (-9.95, -2.95, 4.25), (-9.95, -1.95, 2.5), (-9.95, -1.95, 4.25), (-7.95, -2.95, 2.5), (-7.95, -2.95, 4.25), (-7.95, -1.95, 2.5), (-7.95, -1.95, 4.25), (-9.95, -1.95, 2.5), (-9.95, -1.95, 4.5), (-9.95, -0.95, 2.5), (-9.95, -0.95, 4.5), (-7.95, -1.95, 2.5), (-7.95, -1.95, 4.5), (-7.95, -0.95, 2.5), (-7.95, -0.95, 4.5), (-9.95, 10.05, 2.5), (-9.95, 10.05, 2.75), (-9.95, 8.05, 2.5), (-9.95, 8.05, 2.75), (-7.95, 10.05, 2.5), (-7.95, 10.05, 2.75), (-7.95, 8.05, 2.5), (-7.95, 8.05, 2.75), (-9.95, 8.05, 2.5), (-9.95, 8.05, 3.0), (-9.95, 7.05, 2.5), (-9.95, 7.05, 3.0), (-7.95, 8.05, 2.5), (-7.95, 8.05, 3.0), (-7.95, 7.05, 2.5), (-7.95, 7.05, 3.0), (-9.95, 7.05, 2.5), (-9.95, 7.05, 3.25), (-9.95, 6.05, 2.5), (-9.95, 6.05, 3.25), (-7.95, 7.05, 2.5), (-7.95, 7.05, 3.25), (-7.95, 6.05, 2.5), (-7.95, 6.05, 3.25), (-9.95, 6.05, 2.5), (-9.95, 6.05, 3.5), (-9.95, 5.05, 2.5), (-9.95, 5.05, 3.5), (-7.95, 6.05, 2.5), (-7.95, 6.05, 3.5), (-7.95, 5.05, 2.5), (-7.95, 5.05, 3.5), (-9.95, 5.05, 2.5), (-9.95, 5.05, 3.75), (-9.95, 4.05, 2.5), (-9.95, 4.05, 3.75), (-7.95, 5.05, 2.5), (-7.95, 5.05, 3.75), (-7.95, 4.05, 2.5), (-7.95, 4.05, 3.75), (-9.95, 4.05, 2.5), (-9.95, 4.05, 4.0), (-9.95, 3.05, 2.5), (-9.95, 3.05, 4.0), (-7.95, 4.05, 2.5), (-7.95, 4.05, 4.0), (-7.95, 3.05, 2.5), (-7.95, 3.05, 4.0), (-9.95, 3.05, 2.5), (-9.95, 3.05, 4.25), (-9.95, 2.05, 2.5), (-9.95, 2.05, 4.25), (-7.95, 3.05, 2.5), (-7.95, 3.05, 4.25), (-7.95, 2.05, 2.5), (-7.95, 2.05, 4.25), (-9.95, 2.05, 2.5), (-9.95, 2.05, 4.5), (-9.95, 1.05, 2.5), (-9.95, 1.05, 4.5), (-7.95, 2.05, 2.5), (-7.95, 2.05, 4.5), (-7.95, 1.05, 2.5), (-7.95, 1.05, 4.5), (-9.95, 0.05, 4.5), (-9.95, 0.05, 2.5), (-7.95, 0.05, 2.5), (-7.95, 0.05, 4.5), (-9.95, 0.05, 4.5), (-9.95, 0.05, 2.5), (-7.95, 0.05, 2.5), (-7.95, 0.05, 4.5)], [], [(0, 1, 3, 2), (2, 3, 7, 6), (6, 7, 5, 4), (4, 5, 1, 0), (2, 6, 4, 0), (7, 3, 1, 5), (8, 9, 11, 10), (10, 11, 15, 14), (14, 15, 13, 12), (12, 13, 9, 8), (10, 14, 12, 8), (15, 11, 9, 13), (16, 17, 19, 18), (18, 19, 23, 22), (22, 23, 21, 20), (20, 21, 17, 16), (18, 22, 20, 16), (23, 19, 17, 21), (24, 25, 27, 26), (26, 27, 31, 30), (30, 31, 29, 28), (28, 29, 25, 24), (26, 30, 28, 24), (31, 27, 25, 29), (32, 33, 35, 34), (34, 35, 39, 38), (38, 39, 37, 36), (36, 37, 33, 32), (34, 38, 36, 32), (39, 35, 33, 37), (40, 41, 43, 42), (42, 43, 47, 46), (46, 47, 45, 44), (44, 45, 41, 40), (42, 46, 44, 40), (47, 43, 41, 45), (48, 49, 51, 50), (50, 51, 55, 54), (54, 55, 53, 52), (52, 53, 49, 48), (50, 54, 52, 48), (55, 51, 49, 53), (56, 57, 59, 58), (59, 63, 131, 128), (62, 63, 61, 60), (60, 61, 57, 56), (58, 62, 60, 56), (63, 59, 57, 61), (64, 66, 67, 65), (66, 70, 71, 67), (70, 68, 69, 71), (68, 64, 65, 69), (66, 64, 68, 70), (71, 69, 65, 67), (72, 74, 75, 73), (74, 78, 79, 75), (78, 76, 77, 79), (76, 72, 73, 77), (74, 72, 76, 78), (79, 77, 73, 75), (80, 82, 83, 81), (82, 86, 87, 83), (86, 84, 85, 87), (84, 80, 81, 85), (82, 80, 84, 86), (87, 85, 81, 83), (88, 90, 91, 89), (90, 94, 95, 91), (94, 92, 93, 95), (92, 88, 89, 93), (90, 88, 92, 94), (95, 93, 89, 91), (96, 98, 99, 97), (98, 102, 103, 99), (102, 100, 101, 103), (100, 96, 97, 101), (98, 96, 100, 102), (103, 101, 97, 99), (104, 106, 107, 105), (106, 110, 111, 107), (110, 108, 109, 111), (108, 104, 105, 109), (106, 104, 108, 110), (111, 109, 105, 107), (112, 114, 115, 113), (114, 118, 119, 115), (118, 116, 117, 119), (116, 112, 113, 117), (114, 112, 116, 118), (119, 117, 113, 115), (120, 122, 123, 121), (123, 122, 133, 132), (126, 124, 125, 127), (124, 120, 121, 125), (122, 120, 124, 126), (127, 125, 121, 123), (129, 128, 131, 130), (58, 59, 128, 129), (63, 62, 130, 131), (62, 58, 129, 130), (133, 134, 135, 132), (126, 127, 135, 134), (122, 126, 134, 133), (127, 123, 132, 135)])
me_stairstop.use_remesh_preserve_volume = False
me_stairstop.use_remesh_preserve_attributes = False
me_stairstop.use_mirror_vertex_groups = False
me_stairstop.update()
me_hallwallbreak_2x6x2_000 = bpy.data.meshes.new('HallWallBreak_2x6x2.000')
me_hallwallbreak_2x6x2_000.from_pydata([(8.0, 10.0, 4.098e-08), (2.0, 10.0, 4.098e-08), (2.0, 12.0, 4.098e-08), (8.0, 12.0, 4.098e-08), (8.0, 10.0, 2.5), (2.0, 10.0, 2.5), (2.0, 12.0, 2.5), (8.0, 12.0, 2.5), (6.0, 10.0, 4.098e-08), (6.0, 12.0, 4.098e-08), (6.0, 10.0, 2.5), (6.0, 12.0, 2.5), (4.0, 10.0, 4.098e-08), (4.0, 10.0, 2.5), (4.0, 12.0, 4.098e-08), (4.0, 12.0, 2.5), (8.0, 10.0, 2.0), (2.0, 10.0, 2.0), (2.0, 12.0, 2.0), (8.0, 12.0, 2.0), (6.0, 12.0, 2.0), (6.0, 10.0, 2.0), (4.0, 12.0, 2.0), (4.0, 10.0, 2.0)], [], [(12, 1, 2, 14), (13, 15, 6, 5), (23, 13, 5, 17), (17, 5, 6, 18), (20, 11, 7, 19), (16, 0, 3, 19), (22, 15, 11, 20), (16, 4, 10, 21), (4, 7, 11, 10), (0, 8, 9, 3), (18, 6, 15, 22), (21, 10, 13, 23), (10, 11, 15, 13), (22, 23, 12, 14), (21, 23, 22, 20), (2, 18, 22, 14), (0, 16, 21, 8), (20, 9, 8, 21), (4, 16, 19, 7), (9, 20, 19, 3), (1, 17, 18, 2), (12, 23, 17, 1)])
me_hallwallbreak_2x6x2_000.materials.append(mat_material_003)
me_hallwallbreak_2x6x2_000.use_remesh_preserve_volume = False
me_hallwallbreak_2x6x2_000.use_remesh_preserve_attributes = False
me_hallwallbreak_2x6x2_000.use_mirror_vertex_groups = False
me_hallwallbreak_2x6x2_000.update()
me_wallf1right = bpy.data.meshes.new('WallF1Right')
me_wallf1right.from_pydata([(-12.0, 12.05, 4.5), (-12.0, 12.05, 6.5), (-12.0, 12.1, 4.5), (-12.0, 12.1, 6.5), (10.1, 12.05, 4.5), (10.1, 12.05, 6.5), (10.1, 12.1, 4.5), (10.1, 12.1, 6.5)], [], [(0, 1, 3, 2), (2, 3, 7, 6), (6, 7, 5, 4), (4, 5, 1, 0), (2, 6, 4, 0), (7, 3, 1, 5)])
me_wallf1right.use_remesh_preserve_volume = False
me_wallf1right.use_remesh_preserve_attributes = False
me_wallf1right.use_mirror_vertex_groups = False
me_wallf1right.update()
me_wallf1left = bpy.data.meshes.new('WallF1Left')
me_wallf1left.from_pydata([(-12.0, -12.0, 4.5), (-12.0, -12.0, 6.5), (-12.0, -11.95, 4.5), (-12.0, -11.95, 6.5), (10.1, -12.0, 4.5), (10.1, -12.0, 6.5), (10.1, -11.95, 4.5), (10.1, -11.95, 6.5)], [], [(0, 1, 3, 2), (2, 3, 7, 6), (6, 7, 5, 4), (4, 5, 1, 0), (2, 6, 4, 0), (7, 3, 1, 5)])
me_wallf1left.use_remesh_preserve_volume = False
me_wallf1left.use_remesh_preserve_attributes = False
me_wallf1left.use_mirror_vertex_groups = False
me_wallf1left.update()
me_wallf1back = bpy.data.meshes.new('WallF1Back')
me_wallf1back.from_pydata([(-11.95, -11.95, 4.5), (-11.95, -11.95, 6.5), (-12.0, -11.95, 4.5), (-12.0, -11.95, 6.5), (-11.95, 12.05, 4.5), (-11.95, 12.05, 6.5), (-12.0, 12.05, 4.5), (-12.0, 12.05, 6.5)], [], [(0, 1, 3, 2), (2, 3, 7, 6), (6, 7, 5, 4), (4, 5, 1, 0), (2, 6, 4, 0), (7, 3, 1, 5)])
me_wallf1back.use_remesh_preserve_volume = False
me_wallf1back.use_remesh_preserve_attributes = False
me_wallf1back.use_mirror_vertex_groups = False
me_wallf1back.update()
me_hallwall_2x2x2_001 = bpy.data.meshes.new('HallWall_2x2x2.001')
me_hallwall_2x2x2_001.from_pydata([(-10.0, -10.0, 4.098e-08), (-10.0, -12.0, 4.098e-08), (-12.0, -12.0, 4.098e-08), (-12.0, -10.0, 4.098e-08), (-10.0, -10.0, 2.5), (-10.0, -12.0, 2.5), (-12.0, -12.0, 2.5), (-12.0, -10.0, 2.5)], [], [(0, 1, 2, 3), (4, 7, 6, 5), (0, 4, 5, 1), (1, 5, 6, 2), (2, 6, 7, 3), (4, 0, 3, 7)])
me_hallwall_2x2x2_001.materials.append(mat_material_002)
me_hallwall_2x2x2_001.use_remesh_preserve_volume = False
me_hallwall_2x2x2_001.use_remesh_preserve_attributes = False
me_hallwall_2x2x2_001.use_mirror_vertex_groups = False
me_hallwall_2x2x2_001.update()
me_hallwallbreak_2x6x2_5 = bpy.data.meshes.new('HallWallBreak_2x6x2.5')
me_hallwallbreak_2x6x2_5.from_pydata([(2.0, -10.0, 4.098e-08), (8.0, -10.0, 4.098e-08), (8.0, -12.0, 4.098e-08), (2.0, -12.0, 4.098e-08), (2.0, -10.0, 2.5), (8.0, -10.0, 2.5), (8.0, -12.0, 2.5), (2.0, -12.0, 2.5), (4.0, -10.0, 4.098e-08), (4.0, -12.0, 4.098e-08), (4.0, -10.0, 2.5), (4.0, -12.0, 2.5), (6.0, -10.0, 4.098e-08), (6.0, -10.0, 2.5), (6.0, -12.0, 4.098e-08), (6.0, -12.0, 2.5), (2.0, -10.0, 2.0), (8.0, -10.0, 2.0), (8.0, -12.0, 2.0), (2.0, -12.0, 2.0), (4.0, -12.0, 2.0), (4.0, -10.0, 2.0), (6.0, -12.0, 2.0), (6.0, -10.0, 2.0)], [], [(12, 1, 2, 14), (13, 15, 6, 5), (23, 13, 5, 17), (17, 5, 6, 18), (20, 11, 7, 19), (16, 0, 3, 19), (22, 15, 11, 20), (16, 4, 10, 21), (4, 7, 11, 10), (0, 8, 9, 3), (18, 6, 15, 22), (21, 10, 13, 23), (10, 11, 15, 13), (22, 23, 12, 14), (21, 23, 22, 20), (2, 18, 22, 14), (0, 16, 21, 8), (20, 9, 8, 21), (4, 16, 19, 7), (9, 20, 19, 3), (1, 17, 18, 2), (12, 23, 17, 1)])
me_hallwallbreak_2x6x2_5.materials.append(mat_material_003)
me_hallwallbreak_2x6x2_5.use_remesh_preserve_volume = False
me_hallwallbreak_2x6x2_5.use_remesh_preserve_attributes = False
me_hallwallbreak_2x6x2_5.use_mirror_vertex_groups = False
me_hallwallbreak_2x6x2_5.update()
me_hallwall_2x2x2_003 = bpy.data.meshes.new('HallWall_2x2x2.003')
me_hallwall_2x2x2_003.from_pydata([(-10.0, -8.0, 2.5), (-10.0, -10.0, 2.5), (-12.0, -10.0, 2.5), (-12.0, -8.0, 2.5), (-10.0, -8.0, 4.5), (-10.0, -10.0, 4.5), (-12.0, -10.0, 4.5), (-12.0, -8.0, 4.5)], [], [(0, 1, 2, 3), (4, 7, 6, 5), (0, 4, 5, 1), (1, 5, 6, 2), (2, 6, 7, 3), (4, 0, 3, 7)])
me_hallwall_2x2x2_003.materials.append(mat_material_006)
me_hallwall_2x2x2_003.use_remesh_preserve_volume = False
me_hallwall_2x2x2_003.use_remesh_preserve_attributes = False
me_hallwall_2x2x2_003.use_mirror_vertex_groups = False
me_hallwall_2x2x2_003.update()
me_hallwalltunnel_2x10x2_5 = bpy.data.meshes.new('HallWallTunnel_2x10x2.5')
me_hallwalltunnel_2x10x2_5.from_pydata([(0.0, 0.0, 0.0), (0.0, -10.0, 0.0), (-2.0, -10.0, 0.0), (-2.0, 0.0, 0.0), (0.0, -9.537e-07, 2.5), (0.0, -10.0, 2.5), (-2.0, -10.0, 2.5), (-2.0, 0.0, 2.5), (0.0, -8.0, 0.0), (-2.0, -8.0, 0.0), (0.0, -8.0, 2.5), (-2.0, -8.0, 2.5), (-2.0, -2.5, 0.0), (-2.0, -2.5, 2.5), (0.0, -2.5, 0.0), (0.0, -2.5, 2.5), (0.0, -9.537e-07, 2.0), (0.0, -10.0, 2.0), (-2.0, -10.0, 2.0), (-2.0, 0.0, 2.0), (-2.0, -8.0, 2.0), (0.0, -8.0, 2.0), (0.0, -2.5, 2.0), (-2.0, -2.5, 2.0), (0.0, -5.25, 2.5), (-2.0, -5.25, 2.5), (-2.0, -5.25, 2.45), (0.0, -5.25, 2.45)], [], [(8, 1, 2, 9), (10, 11, 6, 5), (21, 10, 5, 17), (17, 5, 6, 18), (23, 13, 7, 19), (16, 0, 3, 19), (18, 6, 11, 20), (27, 24, 10, 21), (24, 25, 11, 10), (0, 14, 12, 3), (4, 7, 13, 15), (16, 4, 15, 22), (26, 25, 13, 23), (26, 23, 22, 27), (0, 16, 22, 14), (2, 18, 20, 9), (4, 16, 19, 7), (12, 23, 19, 3), (1, 17, 18, 2), (8, 21, 17, 1), (27, 21, 20, 26), (9, 20, 21, 8), (20, 11, 25, 26), (14, 22, 23, 12), (15, 13, 25, 24), (22, 15, 24, 27)])
me_hallwalltunnel_2x10x2_5.materials.append(mat_material_005)
me_hallwalltunnel_2x10x2_5.use_remesh_preserve_volume = False
me_hallwalltunnel_2x10x2_5.use_remesh_preserve_attributes = False
me_hallwalltunnel_2x10x2_5.use_mirror_vertex_groups = False
me_hallwalltunnel_2x10x2_5.update()
me_hallwall_2x2x2_002 = bpy.data.meshes.new('HallWall_2x2x2.002')
me_hallwall_2x2x2_002.from_pydata([(-10.0, -10.0, 2.5), (-10.0, -12.0, 2.5), (-12.0, -12.0, 2.5), (-12.0, -10.0, 2.5), (-10.0, -10.0, 4.5), (-10.0, -12.0, 4.5), (-12.0, -12.0, 4.5), (-12.0, -10.0, 4.5)], [], [(0, 1, 2, 3), (4, 7, 6, 5), (0, 4, 5, 1), (1, 5, 6, 2), (2, 6, 7, 3), (4, 0, 3, 7)])
me_hallwall_2x2x2_002.materials.append(mat_material_004)
me_hallwall_2x2x2_002.use_remesh_preserve_volume = False
me_hallwall_2x2x2_002.use_remesh_preserve_attributes = False
me_hallwall_2x2x2_002.use_mirror_vertex_groups = False
me_hallwall_2x2x2_002.update()
me_hallwallwindow_2x6x4_5 = bpy.data.meshes.new('HallWallWindow_2x6x4.5')
me_hallwallwindow_2x6x4_5.from_pydata([(8.0, 4.0, 0.0), (8.0, 10.0, 0.0), (10.0, 10.0, 0.0), (10.0, 4.0, 0.0), (8.0, 4.0, 4.5), (8.0, 10.0, 4.5), (10.0, 10.0, 4.5), (10.0, 4.0, 4.5), (8.0, 8.0, 0.0), (10.0, 8.0, 0.0), (8.0, 8.0, 4.5), (10.0, 8.0, 4.5), (10.0, 6.0, 0.0), (10.0, 6.0, 4.5), (8.0, 6.0, 0.0), (8.0, 6.0, 4.5), (10.0, 8.0, 4.0), (8.0, 8.0, 4.0), (8.0, 6.0, 4.0), (10.0, 6.0, 4.0), (10.0, 6.0, 0.75), (8.0, 6.0, 0.75), (8.0, 8.0, 0.75), (10.0, 8.0, 0.75), (8.0, 6.0, 2.0), (9.8, 8.0, 0.75), (8.0, 8.0, 2.0), (10.0, 8.0, 2.0), (10.0, 7.0, 4.0), (8.0, 7.0, 4.0), (9.8, 6.0, 4.0), (8.0, 7.0, 0.75), (10.0, 7.0, 0.75), (9.8, 8.0, 4.0), (9.8, 6.0, 0.75), (10.0, 6.0, 2.0), (9.8, 7.0, 4.0), (9.8, 7.0, 0.75), (9.8, 6.0, 2.0), (9.8, 8.0, 2.0)], [], [(8, 1, 2, 9), (10, 11, 6, 5), (0, 4, 15, 18, 24, 21, 14), (8, 22, 26, 17, 10, 5, 1), (12, 20, 35, 19, 13, 7, 3), (1, 5, 6, 2), (9, 8, 22, 25, 23), (18, 15, 10, 17, 29), (0, 14, 12, 3), (4, 7, 13, 15), (4, 0, 3, 7), (15, 13, 11, 10), (16, 11, 13, 19, 28), (8, 9, 12, 14), (39, 33, 17, 26), (9, 23, 32, 20, 12), (38, 30, 19, 35), (37, 34, 20, 32), (14, 12, 20, 34, 21), (2, 6, 11, 16, 27, 23, 9), (36, 28, 19, 30), (14, 21, 31, 22, 8), (29, 36, 30, 18), (17, 33, 36, 29), (33, 16, 28, 36), (25, 37, 32, 23), (22, 31, 37, 25), (31, 21, 34, 37), (34, 38, 35, 20), (21, 24, 38, 34), (24, 18, 30, 38), (25, 39, 26, 22), (23, 27, 39, 25), (27, 16, 33, 39), (38, 39, 25, 34), (23, 27, 35, 20), (27, 39, 38, 35)])
me_hallwallwindow_2x6x4_5.materials.append(mat_material_008)
me_hallwallwindow_2x6x4_5.use_remesh_preserve_volume = False
me_hallwallwindow_2x6x4_5.use_remesh_preserve_attributes = False
me_hallwallwindow_2x6x4_5.use_mirror_vertex_groups = False
me_hallwallwindow_2x6x4_5.update()
me_hallwall_2x2x2_5 = bpy.data.meshes.new('HallWall_2x2x2.5')
me_hallwall_2x2x2_5.from_pydata([(10.0, -10.0, 4.098e-08), (10.0, -12.0, 4.098e-08), (8.0, -12.0, 4.098e-08), (8.0, -10.0, 4.098e-08), (10.0, -10.0, 2.5), (10.0, -12.0, 2.5), (8.0, -12.0, 2.5), (8.0, -10.0, 2.5)], [], [(0, 1, 2, 3), (4, 7, 6, 5), (0, 4, 5, 1), (1, 5, 6, 2), (2, 6, 7, 3), (4, 0, 3, 7)])
me_hallwall_2x2x2_5.materials.append(mat_material_009)
me_hallwall_2x2x2_5.use_remesh_preserve_volume = False
me_hallwall_2x2x2_5.use_remesh_preserve_attributes = False
me_hallwall_2x2x2_5.use_mirror_vertex_groups = False
me_hallwall_2x2x2_5.update()
me_hallwalltunnel_2x8x4_5 = bpy.data.meshes.new('HallWallTunnel_2x8x4.5')
me_hallwalltunnel_2x8x4_5.from_pydata([(-2.0, -8.0, 0.0), (-2.0, -4.729e-07, 0.0), (0.0, 0.0, 0.0), (2.13e-06, -8.0, 0.0), (-2.0, -8.0, 4.5), (-2.0, 1.232e-07, 4.5), (2.384e-07, -1.788e-07, 4.5), (2.428e-06, -8.0, 4.5), (-2.0, -0.25, 0.0), (-1.241e-08, -0.25, 0.0), (-2.0, -0.25, 4.5), (2.377e-07, -0.25, 4.5), (2.164e-06, -7.75, 0.0), (2.447e-06, -7.75, 4.5), (-2.0, -7.75, 0.0), (-2.0, -7.75, 4.5), (1.862e-07, -0.25, 4.0), (-2.0, -0.25, 4.0), (-2.0, -7.75, 4.0), (2.389e-06, -7.75, 4.0), (-2.0, -4.0, 4.5), (1.333e-06, -4.0, 4.5), (-2.0, -4.0, 4.45), (-0.2, -8.0, 0.0), (-0.2, 2.424e-08, 0.0), (-0.2, -8.0, 4.5), (-0.2, 2.329e-07, 4.5), (-0.2, -0.25, 4.5), (-0.2, -0.25, 0.0), (-0.2, -7.75, 0.0), (-0.2, -7.75, 4.5), (-0.2, -7.75, 4.0), (-0.2, -4.0, 4.45), (-0.2, -0.25, 4.0), (-0.2, -4.0, 4.5), (-0.2, -6.0, 0.0), (-0.2, -6.0, 3.9), (-0.2, -2.0, 3.9), (-0.2, -2.0, 0.0), (5.043e-07, -2.0, 0.0), (4.507e-07, -2.0, 3.9), (1.701e-06, -6.0, 3.9), (1.647e-06, -6.0, 0.0), (-0.2, -4.0, 4.35), (1.076e-06, -4.0, 4.35)], [], [(28, 24, 2, 9), (27, 11, 6, 26), (0, 4, 15, 18, 14), (8, 17, 10, 5, 1), (12, 19, 13, 7, 3), (24, 26, 6, 2), (22, 20, 10, 17), (34, 21, 11, 27), (23, 29, 12, 3), (25, 7, 13, 30), (25, 23, 3, 7), (32, 31, 18, 22), (28, 33, 17, 8), (16, 11, 13, 19, 12, 42, 41, 44, 40, 39, 9), (29, 12, 19, 31), (30, 13, 21, 34), (18, 15, 20, 22), (2, 6, 11, 16, 9), (15, 30, 34, 20), (14, 18, 31, 29), (9, 28, 33, 16), (22, 17, 33, 32), (4, 0, 23, 25), (4, 25, 30, 15), (0, 14, 29, 23), (20, 34, 27, 10), (1, 5, 26, 24), (10, 27, 26, 5), (8, 1, 24, 28), (42, 12, 29, 35), (9, 39, 38, 28), (39, 40, 37, 38), (44, 41, 36, 43), (41, 42, 35, 36), (31, 32, 33, 28, 38, 37, 43, 36, 35, 29), (40, 44, 43, 37)])
me_hallwalltunnel_2x8x4_5.materials.append(mat_material_010)
me_hallwalltunnel_2x8x4_5.use_remesh_preserve_volume = False
me_hallwalltunnel_2x8x4_5.use_remesh_preserve_attributes = False
me_hallwalltunnel_2x8x4_5.use_mirror_vertex_groups = False
me_hallwalltunnel_2x8x4_5.update()

# ---- objects
ob_hallwallwindow_2x6x4_000 = bpy.data.objects.new('HallWallWindow_2x6x4.000', me_hallwallwindow_2x6x4_000)
ob_hall = bpy.data.objects.new('Hall', None)
ob_hallfloor = bpy.data.objects.new('HallFloor', None)
ob_hallfloortile_2x2x0_25 = bpy.data.objects.new('HallFloorTile_2x2x0.25', me_hallfloortile)
ob_hallstairs = bpy.data.objects.new('HallStairs', None)
ob_stairsb0sides = bpy.data.objects.new('StairsB0Sides', me_stairssides)
ob_stairsb1top = bpy.data.objects.new('StairsB1Top', me_stairstop)
ob_hallwalls = bpy.data.objects.new('HallWalls', None)
ob_hallwallbreakleft_001 = bpy.data.objects.new('HallWallBreakLeft.001', me_hallwallbreak_2x6x2_000)
ob_wallf1right = bpy.data.objects.new('WallF1Right', me_wallf1right)
ob_wallf1left = bpy.data.objects.new('WallF1Left', me_wallf1left)
ob_wallf1back = bpy.data.objects.new('WallF1Back', me_wallf1back)
ob_hallwall_2x2x2 = bpy.data.objects.new('HallWall_2x2x2', me_hallwall_2x2x2_001)
ob_hallwallbreakleft = bpy.data.objects.new('HallWallBreakLeft', me_hallwallbreak_2x6x2_5)
ob_hallwall_2x2x2_002 = bpy.data.objects.new('HallWall_2x2x2.002', me_hallwall_2x2x2_003)
ob_hallwalltunnel_2x10x2_5 = bpy.data.objects.new('HallWallTunnel_2x10x2.5', me_hallwalltunnel_2x10x2_5)
ob_hallwall_2x2x2_001 = bpy.data.objects.new('HallWall_2x2x2.001', me_hallwall_2x2x2_002)
ob_lamp = bpy.data.objects.new('Lamp', light_lamp)
ob_camera = bpy.data.objects.new('Camera', cam_camera)
ob_hallwallwindow_2x6x4_5 = bpy.data.objects.new('HallWallWindow_2x6x4.5', me_hallwallwindow_2x6x4_5)
ob_hallwall_2x2x2_5 = bpy.data.objects.new('HallWall_2x2x2.5', me_hallwall_2x2x2_5)
ob_hallwalltunnel_2x8x4_5 = bpy.data.objects.new('HallWallTunnel_2x8x4.5', me_hallwalltunnel_2x8x4_5)

# ---- transforms, parenting, visibility, modifiers, constraints
ob_hallwallwindow_2x6x4_000.location = (0.0, 0.0, 0.0)
ob_hallwallwindow_2x6x4_000.lock_rotations_4d = False
ob_hallwallwindow_2x6x4_000.empty_display_type = 'ARROWS'
ob_hallwallwindow_2x6x4_000.lineart.crease_threshold = 0.0
ob_hall.location = (0.0, 0.0, 0.0)
ob_hall.empty_image_offset = (0.0, 0.0)
ob_hall.lineart.crease_threshold = 0.0
ob_hallfloor.parent = ob_hall
ob_hallfloor.location = (0.0, 0.0, 0.0)
ob_hallfloor.empty_image_offset = (0.0, 0.0)
ob_hallfloor.lineart.crease_threshold = 0.0
ob_hallfloortile_2x2x0_25.parent = ob_hallfloor
ob_hallfloortile_2x2x0_25.location = (0.0, 0.0, 0.0)
ob_hallfloortile_2x2x0_25.lock_rotations_4d = False
ob_hallfloortile_2x2x0_25.empty_display_type = 'ARROWS'
ob_hallfloortile_2x2x0_25.lineart.crease_threshold = 0.0
ob_hallstairs.parent = ob_hall
ob_hallstairs.location = (0.0, 0.0, 0.0)
ob_hallstairs.empty_image_offset = (0.0, 0.0)
ob_hallstairs.lineart.crease_threshold = 0.0
ob_stairsb0sides.parent = ob_hallstairs
ob_stairsb0sides.location = (0.0, 0.0, 0.0)
ob_stairsb0sides.lineart.crease_threshold = 0.0
ob_stairsb1top.parent = ob_hallstairs
ob_stairsb1top.location = (0.0, 0.0, 0.0)
ob_stairsb1top.lineart.crease_threshold = 0.0
ob_hallwalls.parent = ob_hall
ob_hallwalls.location = (0.0, 0.0, 0.0)
ob_hallwalls.empty_image_offset = (0.0, 0.0)
ob_hallwalls.lineart.crease_threshold = 0.0
ob_hallwallbreakleft_001.parent = ob_hallwalls
ob_hallwallbreakleft_001.location = (0.0, 0.0, 0.0)
ob_hallwallbreakleft_001.lock_rotations_4d = False
ob_hallwallbreakleft_001.empty_display_type = 'ARROWS'
ob_hallwallbreakleft_001.lineart.crease_threshold = 0.0
ob_wallf1right.parent = ob_hallwalls
ob_wallf1right.location = (0.0, 0.0, 0.0)
ob_wallf1right.lineart.crease_threshold = 0.0
ob_wallf1left.parent = ob_hallwalls
ob_wallf1left.location = (0.0, 0.0, 0.0)
ob_wallf1left.lineart.crease_threshold = 0.0
ob_wallf1back.parent = ob_hallwalls
ob_wallf1back.location = (0.0, 0.0, 0.0)
ob_wallf1back.lineart.crease_threshold = 0.0
ob_hallwall_2x2x2.parent = ob_hallwalls
ob_hallwall_2x2x2.location = (0.0, 0.0, 0.0)
ob_hallwall_2x2x2.lock_rotations_4d = False
ob_hallwall_2x2x2.empty_display_type = 'ARROWS'
ob_hallwall_2x2x2.lineart.crease_threshold = 0.0
_m = ob_hallwall_2x2x2.modifiers.new('Array', 'ARRAY')
_m.count = 7
_m.constant_offset_displace = (0.0, 0.0, 0.0)
_m = ob_hallwall_2x2x2.modifiers.new('Mirror', 'MIRROR')
_m.use_axis = (False, True, False)
ob_hallwallbreakleft.parent = ob_hallwalls
ob_hallwallbreakleft.location = (0.0, 0.0, 0.0)
ob_hallwallbreakleft.lock_rotations_4d = False
ob_hallwallbreakleft.empty_display_type = 'ARROWS'
ob_hallwallbreakleft.lineart.crease_threshold = 0.0
ob_hallwall_2x2x2_002.parent = ob_hallwalls
ob_hallwall_2x2x2_002.location = (0.0, 0.0, 0.0)
ob_hallwall_2x2x2_002.lock_rotations_4d = False
ob_hallwall_2x2x2_002.empty_display_type = 'ARROWS'
ob_hallwall_2x2x2_002.lineart.crease_threshold = 0.0
_m = ob_hallwall_2x2x2_002.modifiers.new('Array', 'ARRAY')
_m.count = 10
_m.constant_offset_displace = (0.0, 0.0, 0.0)
_m.relative_offset_displace = (0.0, 1.0, 0.0)
ob_hallwalltunnel_2x10x2_5.parent = ob_hallwalls
ob_hallwalltunnel_2x10x2_5.location = (-10.0, 7.637e-07, 4.098e-08)
ob_hallwalltunnel_2x10x2_5.lock_rotations_4d = False
ob_hallwalltunnel_2x10x2_5.empty_display_type = 'ARROWS'
ob_hallwalltunnel_2x10x2_5.lineart.crease_threshold = 0.0
_m = ob_hallwalltunnel_2x10x2_5.modifiers.new('Mirror', 'MIRROR')
_m.use_axis = (True, True, False)
ob_hallwall_2x2x2_001.parent = ob_hallwalls
ob_hallwall_2x2x2_001.location = (0.0, 0.0, 0.0)
ob_hallwall_2x2x2_001.lock_rotations_4d = False
ob_hallwall_2x2x2_001.empty_display_type = 'ARROWS'
ob_hallwall_2x2x2_001.lineart.crease_threshold = 0.0
_m = ob_hallwall_2x2x2_001.modifiers.new('Array', 'ARRAY')
_m.count = 11
_m.constant_offset_displace = (0.0, 0.0, 0.0)
_m = ob_hallwall_2x2x2_001.modifiers.new('Mirror', 'MIRROR')
_m.use_axis = (False, True, False)
ob_lamp.location = (3.369, 1.278, 8.0)
ob_lamp.rotation_euler = (0.6503, 0.05522, 1.866)
ob_lamp.lock_rotations_4d = False
ob_lamp.empty_display_type = 'ARROWS'
ob_lamp.color = (0.0, 0.0, 0.0, 0.0)
ob_lamp.lineart.crease_threshold = 0.0
ob_camera.location = (7.531, -6.458, 5.294)
ob_camera.rotation_euler = (1.109, 0.0, 0.8149)
ob_camera.lock_rotations_4d = False
ob_camera.empty_display_type = 'ARROWS'
ob_camera.color = (0.0, 0.0, 0.0, 0.0)
ob_camera.display_type = 'WIRE'
ob_camera.lineart.crease_threshold = 0.0
ob_hallwallwindow_2x6x4_5.location = (0.0, 0.0, 0.0)
ob_hallwallwindow_2x6x4_5.lock_rotations_4d = False
ob_hallwallwindow_2x6x4_5.empty_display_type = 'ARROWS'
ob_hallwallwindow_2x6x4_5.lineart.crease_threshold = 0.0
ob_hallwall_2x2x2_5.location = (0.0, 0.0, 3.553e-15)
ob_hallwall_2x2x2_5.lock_rotations_4d = False
ob_hallwall_2x2x2_5.empty_display_type = 'ARROWS'
ob_hallwall_2x2x2_5.lineart.crease_threshold = 0.0
_m = ob_hallwall_2x2x2_5.modifiers.new('Mirror', 'MIRROR')
_m.use_axis = (False, True, False)
ob_hallwalltunnel_2x8x4_5.location = (10.0, 4.0, 0.0)
ob_hallwalltunnel_2x8x4_5.lock_rotations_4d = False
ob_hallwalltunnel_2x8x4_5.empty_display_type = 'ARROWS'
ob_hallwalltunnel_2x8x4_5.lineart.crease_threshold = 0.0

# ---- collection membership
col_collection_1.objects.link(ob_hallwallwindow_2x6x4_000)
col_collection_1.objects.link(ob_hall)
col_collection_1.objects.link(ob_hallfloor)
col_collection_1.objects.link(ob_hallfloortile_2x2x0_25)
col_collection_1.objects.link(ob_hallstairs)
col_collection_1.objects.link(ob_stairsb0sides)
col_collection_1.objects.link(ob_stairsb1top)
col_collection_1.objects.link(ob_hallwalls)
col_collection_1.objects.link(ob_hallwallbreakleft_001)
col_collection_1.objects.link(ob_wallf1right)
col_collection_1.objects.link(ob_wallf1left)
col_collection_1.objects.link(ob_wallf1back)
col_collection_1.objects.link(ob_hallwall_2x2x2)
col_collection_1.objects.link(ob_hallwallbreakleft)
col_collection_1.objects.link(ob_hallwall_2x2x2_002)
col_collection_1.objects.link(ob_hallwalltunnel_2x10x2_5)
col_collection_1.objects.link(ob_hallwall_2x2x2_001)
col_collection_1.objects.link(ob_lamp)
col_collection_1.objects.link(ob_camera)
col_collection_1.objects.link(ob_hallwallwindow_2x6x4_5)
col_collection_1.objects.link(ob_hallwall_2x2x2_5)
col_collection_1.objects.link(ob_hallwalltunnel_2x8x4_5)

# ---- scene / render settings (as saved in the file)
scene.camera = ob_camera
scene.frame_start = 1; scene.frame_end = 250; scene.frame_set(79)
scene.render.engine = 'BLENDER_EEVEE_NEXT'
scene.render.resolution_percentage = 50
scene.render.dither_intensity = 0.0
scene.cycles.use_denoising = False
scene.cycles.samples = 128
scene.cycles.sampling_pattern = 'TABULATED_SOBOL'
scene.cycles.use_adaptive_sampling = False
scene.cycles.use_light_tree = False
scene.cycles.blur_glossy = 0.0
scene.cycles.sample_clamp_indirect = 0.0
scene.view_settings.view_transform = 'Standard'
bpy.context.view_layer.update()
